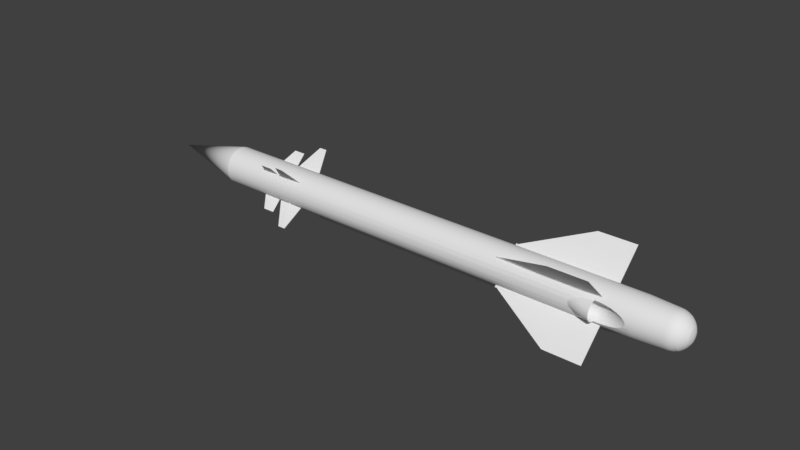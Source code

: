 # Source: kh-25mp.blend  (saved by Blender 2.79.0; exported with 4.5.12 LTS)
import bpy
from mathutils import Matrix  # noqa: F401  (used for matrix-valued properties, if any)

bpy.ops.wm.read_factory_settings(use_empty=True)
scene = bpy.context.scene
scene.name = 'Scene'

# ---- collections
col_collection_1 = bpy.data.collections.new('Collection 1'); scene.collection.children.link(col_collection_1)

# ---- materials (node trees are filled in below, after node groups)
mat_missile = bpy.data.materials.new('missile')
mat_missile.alpha_threshold = 0.0
mat_missile.use_transparent_shadow = False
mat_missile.roughness = 0.5
mat_missile.specular_intensity = 0.4263

# ---- node groups
ng_auto_smooth = bpy.data.node_groups.new('Auto Smooth', 'GeometryNodeTree')
_s = ng_auto_smooth.interface.new_socket(name='Geometry', in_out='OUTPUT', socket_type='NodeSocketGeometry')
_s = ng_auto_smooth.interface.new_socket(name='Geometry', in_out='INPUT', socket_type='NodeSocketGeometry')
_s = ng_auto_smooth.interface.new_socket(name='Angle', in_out='INPUT', socket_type='NodeSocketFloat')
_s.subtype = 'ANGLE'
_s.min_value = 0.0
_s.max_value = 3.142
ng_auto_smooth.is_modifier = True
_N = ng_auto_smooth.nodes; _L = ng_auto_smooth.links
n0 = _N.new('NodeGroupOutput'); n0.name = 'Group Output'; n0.location = (480, -100)
n1 = _N.new('NodeGroupInput'); n1.name = 'Group Input'; n1.location = (-420, -300)
n2 = _N.new('NodeGroupInput'); n2.name = 'Group Input.001'; n2.location = (-60, -100)
n3 = _N.new('GeometryNodeSetShadeSmooth'); n3.name = 'Set Shade Smooth'; n3.location = (120, -100)
n3.domain = 'EDGE'
n4 = _N.new('GeometryNodeSetShadeSmooth'); n4.name = 'Set Shade Smooth.001'; n4.location = (300, -100)
n5 = _N.new('GeometryNodeInputMeshEdgeAngle'); n5.name = 'Edge Angle'; n5.location = (-420, -220)
n6 = _N.new('GeometryNodeInputEdgeSmooth'); n6.name = 'Is Edge Smooth'; n6.location = (-60, -160)
n7 = _N.new('GeometryNodeInputShadeSmooth'); n7.name = 'Is Face Smooth'; n7.location = (-240, -340)
n8 = _N.new('FunctionNodeBooleanMath'); n8.name = 'Boolean Math'; n8.location = (-60, -220)
n9 = _N.new('FunctionNodeCompare'); n9.name = 'Compare'; n9.location = (-240, -180)
n9.operation = 'LESS_EQUAL'
_L.new(n5.outputs[0], n9.inputs[0])
_L.new(n4.outputs[0], n0.inputs[0])
_L.new(n1.outputs[1], n9.inputs[1])
_L.new(n9.outputs[0], n8.inputs[0])
_L.new(n7.outputs[0], n8.inputs[1])
_L.new(n2.outputs[0], n3.inputs[0])
_L.new(n6.outputs[0], n3.inputs[1])
_L.new(n3.outputs[0], n4.inputs[0])
_L.new(n8.outputs[0], n3.inputs[2])
n0.is_active_output = True

# ---- material node trees

# ---- world
world_world = bpy.data.worlds.new('World'); scene.world = world_world
world_world.color = (0.05088, 0.05088, 0.05088)
world_world.use_sun_shadow = False
world_world.sun_shadow_jitter_overblur = 0.0
world_world.cycles.sampling_method = 'MANUAL'

# ---- meshes
me_circle_002 = bpy.data.meshes.new('Circle.002')
me_circle_002.from_pydata([(1.676, 0.9991, -21.85), (1.442, 0.9659, -21.84), (1.201, 0.866, -21.84), (0.9938, 0.7071, -21.84), (0.8349, 0.5, -21.84), (0.735, 0.2588, -21.84), (0.7009, -8.793e-07, -21.84), (0.735, -0.2588, -21.84), (0.8349, -0.5, -21.84), (0.9938, -0.7071, -21.84), (1.201, -0.866, -21.84), (1.442, -0.9659, -21.84), (1.676, -0.9991, -21.85), (1.96, -0.9659, -21.84), (2.201, -0.866, -21.84), (2.408, -0.7071, -21.84), (2.567, -0.5, -21.84), (2.667, -0.2588, -21.84), (2.701, -1.42e-06, -21.84), (2.667, 0.2588, -21.84), (2.567, 0.5, -21.84), (2.408, 0.7071, -21.84), (2.201, 0.866, -21.84), (1.96, 0.9659, -21.84), (1.071, 0.3578, -20.23), (1.174, 0.4382, -20.21), (0.9922, 0.253, -20.24), (1.295, 0.4887, -20.19), (1.411, 0.5055, -20.17), (1.958, 2.371e-07, -24.85), (1.958, 2.348e-07, -19.48), (1.92, 0.382, -19.68), (1.92, 0.382, -24.6), (1.809, 0.7493, -23.8), (1.809, 0.7493, -20.31), (1.809, -0.7493, -23.8), (1.809, -0.7493, -20.31), (1.92, -0.382, -24.6), (1.92, -0.382, -19.68), (1.822, 0.7067, -23.97), (1.885, 0.4997, -24.45), (1.933, -0.2587, -24.75), (1.747, -0.8655, -23.35), (1.694, -0.9654, -22.62), (1.822, -0.7067, -20.17), (1.885, -0.4997, -19.8), (1.933, 0.2587, -19.56), (1.747, 0.8655, -20.66), (1.694, 0.9654, -21.23), (1.694, 0.9654, -22.62), (1.747, 0.8655, -23.35), (1.933, 0.2587, -24.75), (1.885, -0.4997, -24.45), (1.822, -0.7067, -23.97), (1.694, -0.9654, -21.23), (1.747, -0.8655, -20.66), (1.933, -0.2587, -19.56), (1.885, 0.4997, -19.8), (1.822, 0.7067, -20.17), (0.9425, 0.1309, -20.25), (0.9256, -7.789e-07, -20.25), (0.9425, -0.1309, -20.25), (0.9922, -0.253, -20.24), (1.071, -0.3578, -20.23), (1.174, -0.4382, -20.21), (1.295, -0.4887, -20.19), (1.411, -0.5055, -20.17), (1.552, -0.4887, -20.14), (1.672, -0.4382, -20.12), (1.775, -0.3578, -20.1), (1.854, -0.253, -20.08), (1.904, -0.1309, -20.07), (1.921, -1.044e-06, -20.07), (1.904, 0.1309, -20.07), (1.854, 0.253, -20.08), (1.775, 0.3578, -20.1), (1.672, 0.4382, -20.12), (1.552, 0.4887, -20.14), (1.86, -0.914, -21.23), (2.228, 0.707, -21.23), (2.069, -0.8197, -21.23), (2.409, 0.4999, -21.23), (2.228, -0.707, -21.23), (2.564, -9.915e-07, -21.23), (2.409, -0.4999, -21.23), (2.523, 0.2588, -21.23), (2.431, -0.4666, -21.23), (2.431, 0.4666, -21.23), (1.86, 0.914, -21.23), (2.523, -0.2588, -21.23), (2.069, 0.8197, -21.23), (2.223, -0.2587, -20.31), (1.876, -0.7067, -20.31), (2.089, 0.4998, -20.31), (2.149, 0.416, -20.31), (1.876, 0.7067, -20.31), (2.223, 0.2587, -20.31), (2.149, -0.416, -20.31), (2.089, -0.4998, -20.31), (2.275, -3.417e-07, -20.31), (2.237, -0.4998, -20.66), (2.365, -0.2587, -20.66), (2.282, 0.4355, -20.66), (2.237, 0.4998, -20.66), (2.365, 0.2587, -20.66), (2.282, -0.4355, -20.66), (2.414, -5.924e-07, -20.66), (2.034, -0.7068, -20.66), (1.926, 0.7765, -20.66), (2.034, 0.7068, -20.66), (1.926, -0.7765, -20.66), (-1.676, 0.9991, -21.85), (-1.442, 0.9659, -21.84), (-1.201, 0.866, -21.84), (-0.9938, 0.7071, -21.84), (-0.8349, 0.5, -21.84), (-0.735, 0.2588, -21.84), (-0.7009, -8.793e-07, -21.84), (-0.735, -0.2588, -21.84), (-0.8349, -0.5, -21.84), (-0.9938, -0.7071, -21.84), (-1.201, -0.866, -21.84), (-1.442, -0.9659, -21.84), (-1.676, -0.9991, -21.85), (-1.96, -0.9659, -21.84), (-2.201, -0.866, -21.84), (-2.408, -0.7071, -21.84), (-2.567, -0.5, -21.84), (-2.667, -0.2588, -21.84), (-2.701, -1.42e-06, -21.84), (-2.667, 0.2588, -21.84), (-2.567, 0.5, -21.84), (-2.408, 0.7071, -21.84), (-2.201, 0.866, -21.84), (-1.96, 0.9659, -21.84), (-1.071, 0.3578, -20.23), (-1.174, 0.4382, -20.21), (-0.9922, 0.253, -20.24), (-1.295, 0.4887, -20.19), (-1.411, 0.5055, -20.17), (-1.958, 2.371e-07, -24.85), (-1.958, 2.348e-07, -19.48), (-1.92, 0.382, -19.68), (-1.92, 0.382, -24.6), (-1.809, 0.7493, -23.8), (-1.809, 0.7493, -20.31), (-1.809, -0.7493, -23.8), (-1.809, -0.7493, -20.31), (-1.92, -0.382, -24.6), (-1.92, -0.382, -19.68), (-1.822, 0.7067, -23.97), (-1.885, 0.4997, -24.45), (-1.933, -0.2587, -24.75), (-1.747, -0.8655, -23.35), (-1.694, -0.9654, -22.62), (-1.822, -0.7067, -20.17), (-1.885, -0.4997, -19.8), (-1.933, 0.2587, -19.56), (-1.747, 0.8655, -20.66), (-1.694, 0.9654, -21.23), (-1.694, 0.9654, -22.62), (-1.747, 0.8655, -23.35), (-1.933, 0.2587, -24.75), (-1.885, -0.4997, -24.45), (-1.822, -0.7067, -23.97), (-1.694, -0.9654, -21.23), (-1.747, -0.8655, -20.66), (-1.933, -0.2587, -19.56), (-1.885, 0.4997, -19.8), (-1.822, 0.7067, -20.17), (-0.9425, 0.1309, -20.25), (-0.9256, -7.789e-07, -20.25), (-0.9425, -0.1309, -20.25), (-0.9922, -0.253, -20.24), (-1.071, -0.3578, -20.23), (-1.174, -0.4382, -20.21), (-1.295, -0.4887, -20.19), (-1.411, -0.5055, -20.17), (-1.552, -0.4887, -20.14), (-1.672, -0.4382, -20.12), (-1.775, -0.3578, -20.1), (-1.854, -0.253, -20.08), (-1.904, -0.1309, -20.07), (-1.921, -1.044e-06, -20.07), (-1.904, 0.1309, -20.07), (-1.854, 0.253, -20.08), (-1.775, 0.3578, -20.1), (-1.672, 0.4382, -20.12), (-1.552, 0.4887, -20.14), (-1.86, -0.914, -21.23), (-2.228, 0.707, -21.23), (-2.069, -0.8197, -21.23), (-2.409, 0.4999, -21.23), (-2.228, -0.707, -21.23), (-2.564, -9.915e-07, -21.23), (-2.409, -0.4999, -21.23), (-2.523, 0.2588, -21.23), (-2.431, -0.4666, -21.23), (-2.431, 0.4666, -21.23), (-1.86, 0.914, -21.23), (-2.523, -0.2588, -21.23), (-2.069, 0.8197, -21.23), (-2.223, -0.2587, -20.31), (-1.876, -0.7067, -20.31), (-2.089, 0.4998, -20.31), (-2.149, 0.416, -20.31), (-1.876, 0.7067, -20.31), (-2.223, 0.2587, -20.31), (-2.149, -0.416, -20.31), (-2.089, -0.4998, -20.31), (-2.275, -3.417e-07, -20.31), (-2.237, -0.4998, -20.66), (-2.365, -0.2587, -20.66), (-2.282, 0.4355, -20.66), (-2.237, 0.4998, -20.66), (-2.365, 0.2587, -20.66), (-2.282, -0.4355, -20.66), (-2.414, -5.924e-07, -20.66), (-2.034, -0.7068, -20.66), (-1.926, 0.7765, -20.66), (-2.034, 0.7068, -20.66), (-1.926, -0.7765, -20.66)], [], [(10, 42, 35, 9), (3, 33, 50, 2), (2, 50, 49, 1), (0, 1, 49), (11, 43, 42, 10), (12, 43, 11), (48, 47, 88), (23, 88, 90, 22), (22, 90, 79, 21), (21, 79, 81, 20), (19, 85, 83, 18), (57, 31, 94, 93), (20, 87, 85, 19), (18, 83, 89, 17), (54, 12, 13, 78), (14, 80, 78, 13), (15, 82, 80, 14), (16, 84, 82, 15), (45, 98, 97, 38), (17, 89, 86, 16), (53, 9, 35), (39, 33, 3), (4, 40, 39, 3), (9, 53, 52, 8), (5, 32, 40, 4), (8, 52, 37, 7), (41, 7, 37), (32, 5, 51), (6, 29, 51, 5), (7, 41, 29, 6), (16, 15, 69, 70), (9, 8, 62, 63), (0, 23, 77, 28), (2, 1, 27, 25), (17, 16, 70, 71), (10, 9, 63, 64), (3, 2, 25, 24), (18, 17, 71, 72), (11, 10, 64, 65), (4, 3, 24, 26), (19, 18, 72, 73), (12, 11, 65, 66), (5, 4, 26, 59), (20, 19, 73, 74), (13, 12, 66, 67), (6, 5, 59, 60), (21, 20, 74, 75), (14, 13, 67, 68), (7, 6, 60, 61), (22, 21, 75, 76), (15, 14, 68, 69), (8, 7, 61, 62), (23, 22, 76, 77), (1, 0, 28, 27), (27, 28, 77, 76, 75, 74, 73, 72, 71, 70, 69, 68, 67, 66, 65, 64, 63, 62, 61, 60, 59, 26, 24, 25), (90, 88, 47, 108), (81, 79, 109, 103), (81, 87, 20), (89, 83, 106, 101), (78, 80, 110, 55), (82, 84, 100, 107), (86, 89, 101, 105), (88, 23, 0, 48), (79, 90, 108, 109), (83, 85, 104, 106), (85, 87, 102, 104), (78, 55, 54), (80, 82, 107, 110), (86, 84, 16), (99, 96, 46, 30), (93, 95, 58, 57), (93, 94, 102, 103), (92, 98, 45, 44), (36, 92, 44), (95, 34, 58), (97, 91, 56, 38), (97, 98, 100, 105), (91, 99, 30, 56), (96, 94, 31, 46), (106, 104, 96, 99), (105, 100, 84, 86), (108, 47, 34), (55, 110, 36), (105, 101, 91, 97), (109, 108, 34, 95), (104, 102, 94, 96), (110, 107, 92, 36), (103, 102, 87, 81), (103, 109, 95, 93), (101, 106, 99, 91), (107, 100, 98, 92), (121, 120, 146, 153), (114, 113, 161, 144), (113, 112, 160, 161), (111, 160, 112), (122, 121, 153, 154), (123, 122, 154), (159, 199, 158), (134, 133, 201, 199), (133, 132, 190, 201), (132, 131, 192, 190), (130, 129, 194, 196), (168, 204, 205, 142), (131, 130, 196, 198), (129, 128, 200, 194), (165, 189, 124, 123), (125, 124, 189, 191), (126, 125, 191, 193), (127, 126, 193, 195), (156, 149, 208, 209), (128, 127, 197, 200), (164, 146, 120), (150, 114, 144), (115, 114, 150, 151), (120, 119, 163, 164), (116, 115, 151, 143), (119, 118, 148, 163), (152, 148, 118), (143, 162, 116), (117, 116, 162, 140), (118, 117, 140, 152), (127, 181, 180, 126), (120, 174, 173, 119), (111, 139, 188, 134), (113, 136, 138, 112), (128, 182, 181, 127), (121, 175, 174, 120), (114, 135, 136, 113), (129, 183, 182, 128), (122, 176, 175, 121), (115, 137, 135, 114), (130, 184, 183, 129), (123, 177, 176, 122), (116, 170, 137, 115), (131, 185, 184, 130), (124, 178, 177, 123), (117, 171, 170, 116), (132, 186, 185, 131), (125, 179, 178, 124), (118, 172, 171, 117), (133, 187, 186, 132), (126, 180, 179, 125), (119, 173, 172, 118), (134, 188, 187, 133), (112, 138, 139, 111), (138, 136, 135, 137, 170, 171, 172, 173, 174, 175, 176, 177, 178, 179, 180, 181, 182, 183, 184, 185, 186, 187, 188, 139), (201, 219, 158, 199), (192, 214, 220, 190), (192, 131, 198), (200, 212, 217, 194), (189, 166, 221, 191), (193, 218, 211, 195), (197, 216, 212, 200), (199, 159, 111, 134), (190, 220, 219, 201), (194, 217, 215, 196), (196, 215, 213, 198), (189, 165, 166), (191, 221, 218, 193), (197, 127, 195), (210, 141, 157, 207), (204, 168, 169, 206), (204, 214, 213, 205), (203, 155, 156, 209), (147, 155, 203), (206, 169, 145), (208, 149, 167, 202), (208, 216, 211, 209), (202, 167, 141, 210), (207, 157, 142, 205), (217, 210, 207, 215), (216, 197, 195, 211), (219, 145, 158), (166, 147, 221), (216, 208, 202, 212), (220, 206, 145, 219), (215, 207, 205, 213), (221, 147, 203, 218), (214, 192, 198, 213), (214, 204, 206, 220), (212, 202, 210, 217), (218, 203, 209, 211)])
me_circle_002.polygons.foreach_set('use_smooth', [True] * 182)
_uv = me_circle_002.uv_layers.new(name='UVMap')
_uv.uv.foreach_set('vector', [0.856, 0.8169, 0.9255, 0.817, 0.9465, 0.8277, 0.856, 0.8316, 0.856, 0.9621, 0.9465, 0.966, 0.9255, 0.9767, 0.856, 0.9767, 0.856, 0.9767, 0.9255, 0.9767, 0.892, 0.9859, 0.856, 0.986, 0.8563, 0.989, 0.856, 0.986, 0.892, 0.9859, 0.856, 0.8077, 0.892, 0.8077, 0.9255, 0.817, 0.856, 0.8169, 0.8563, 0.8046, 0.892, 0.8077, 0.856, 0.8077, 0.8236, 0.9867, 0.7973, 0.9775, 0.8236, 0.982, 0.8519, 0.9868, 0.8236, 0.982, 0.8236, 0.9732, 0.8519, 0.9775, 0.8519, 0.9775, 0.8236, 0.9732, 0.8236, 0.9628, 0.8519, 0.9628, 0.8519, 0.9628, 0.8236, 0.9628, 0.8236, 0.9436, 0.8519, 0.9436, 0.8519, 0.9213, 0.8236, 0.9213, 0.8236, 0.8973, 0.8519, 0.8973, 0.7573, 0.9436, 0.7519, 0.9327, 0.7807, 0.9358, 0.7807, 0.9436, 0.8519, 0.9436, 0.8236, 0.9405, 0.8236, 0.9213, 0.8519, 0.9213, 0.8519, 0.8973, 0.8236, 0.8973, 0.8236, 0.8733, 0.8519, 0.8733, 0.8236, 0.8078, 0.8522, 0.8047, 0.8519, 0.8078, 0.8236, 0.8126, 0.8519, 0.817, 0.8236, 0.8213, 0.8236, 0.8126, 0.8519, 0.8078, 0.8519, 0.8318, 0.8236, 0.8318, 0.8236, 0.8213, 0.8519, 0.817, 0.8519, 0.851, 0.8236, 0.851, 0.8236, 0.8318, 0.8519, 0.8318, 0.7573, 0.851, 0.7807, 0.851, 0.7807, 0.8587, 0.7519, 0.8619, 0.8519, 0.8733, 0.8236, 0.8733, 0.8236, 0.854, 0.8519, 0.851, 0.9542, 0.8316, 0.856, 0.8316, 0.9465, 0.8277, 0.9542, 0.962, 0.9465, 0.966, 0.856, 0.9621, 0.856, 0.943, 0.9763, 0.9429, 0.9542, 0.962, 0.856, 0.9621, 0.856, 0.8316, 0.9542, 0.8316, 0.9763, 0.8507, 0.856, 0.8507, 0.856, 0.9207, 0.9831, 0.9321, 0.9763, 0.9429, 0.856, 0.943, 0.856, 0.8507, 0.9763, 0.8507, 0.9831, 0.8616, 0.856, 0.8729, 0.9902, 0.873, 0.856, 0.8729, 0.9831, 0.8616, 0.9831, 0.9321, 0.856, 0.9207, 0.9902, 0.9207, 0.856, 0.8968, 0.9949, 0.8968, 0.9902, 0.9207, 0.856, 0.9207, 0.856, 0.8729, 0.9902, 0.873, 0.9949, 0.8968, 0.856, 0.8968, 0.7173, 0.9095, 0.7235, 0.9095, 0.7235, 0.9879, 0.7173, 0.9879, 0.6286, 0.9095, 0.6353, 0.9095, 0.6353, 0.9879, 0.6286, 0.9879, 0.6792, 0.9095, 0.6837, 0.9095, 0.6837, 0.9879, 0.6792, 0.9879, 0.667, 0.9095, 0.6753, 0.9095, 0.6753, 0.9879, 0.667, 0.9879, 0.713, 0.9095, 0.7173, 0.9095, 0.7173, 0.9879, 0.713, 0.9879, 0.6222, 0.9095, 0.6286, 0.9095, 0.6286, 0.9879, 0.6222, 0.9879, 0.6606, 0.9095, 0.667, 0.9095, 0.667, 0.9879, 0.6606, 0.9879, 0.7076, 0.9095, 0.713, 0.9095, 0.713, 0.9879, 0.7076, 0.9879, 0.6138, 0.9095, 0.6222, 0.9095, 0.6222, 0.9879, 0.6138, 0.9879, 0.6538, 0.9095, 0.6606, 0.9095, 0.6606, 0.9879, 0.6538, 0.9879, 0.7023, 0.9095, 0.7076, 0.9095, 0.7076, 0.9879, 0.7023, 0.9879, 0.6099, 0.9095, 0.6138, 0.9095, 0.6138, 0.9879, 0.6099, 0.9879, 0.6495, 0.9095, 0.6538, 0.9095, 0.6538, 0.9879, 0.6495, 0.9879, 0.698, 0.9095, 0.7023, 0.9095, 0.7023, 0.9879, 0.698, 0.9879, 0.7315, 0.9095, 0.736, 0.9095, 0.736, 0.9879, 0.7315, 0.9879, 0.6446, 0.9095, 0.6495, 0.9095, 0.6495, 0.9879, 0.6446, 0.9879, 0.6918, 0.9095, 0.698, 0.9095, 0.698, 0.9879, 0.6918, 0.9879, 0.727, 0.9095, 0.7315, 0.9095, 0.7315, 0.9879, 0.727, 0.9879, 0.6396, 0.9095, 0.6446, 0.9095, 0.6446, 0.9879, 0.6396, 0.9879, 0.6882, 0.9095, 0.6918, 0.9095, 0.6918, 0.9879, 0.6882, 0.9879, 0.7235, 0.9095, 0.727, 0.9095, 0.727, 0.9879, 0.7235, 0.9879, 0.6353, 0.9095, 0.6396, 0.9095, 0.6396, 0.9879, 0.6353, 0.9879, 0.6837, 0.9095, 0.6882, 0.9095, 0.6882, 0.9879, 0.6837, 0.9879, 0.6753, 0.9095, 0.6792, 0.9095, 0.6792, 0.9879, 0.6753, 0.9879, 0.6632, 0.7847, 0.665, 0.7974, 0.6651, 0.8133, 0.6632, 0.8274, 0.6595, 0.8401, 0.6544, 0.8504, 0.6481, 0.8577, 0.641, 0.8614, 0.6337, 0.8614, 0.6267, 0.8577, 0.6204, 0.8504, 0.6152, 0.8401, 0.6116, 0.8274, 0.6096, 0.8119, 0.6097, 0.7987, 0.6116, 0.7847, 0.6152, 0.772, 0.6204, 0.7617, 0.6267, 0.7544, 0.6337, 0.7506, 0.641, 0.7506, 0.6481, 0.7544, 0.6544, 0.7617, 0.6596, 0.772, 0.8236, 0.9732, 0.8236, 0.982, 0.7973, 0.9775, 0.7973, 0.9692, 0.8236, 0.9436, 0.8236, 0.9628, 0.7973, 0.9628, 0.7973, 0.9436, 0.8236, 0.9436, 0.8236, 0.9405, 0.8519, 0.9436, 0.8236, 0.8733, 0.8236, 0.8973, 0.7973, 0.8973, 0.7973, 0.8733, 0.8236, 0.8126, 0.8236, 0.8213, 0.7973, 0.8253, 0.7973, 0.8171, 0.8236, 0.8318, 0.8236, 0.851, 0.7973, 0.851, 0.7973, 0.8318, 0.8236, 0.854, 0.8236, 0.8733, 0.7973, 0.8733, 0.7973, 0.8569, 0.8236, 0.982, 0.8519, 0.9868, 0.8522, 0.9899, 0.8236, 0.9867, 0.8236, 0.9628, 0.8236, 0.9732, 0.7973, 0.9692, 0.7973, 0.9628, 0.8236, 0.8973, 0.8236, 0.9213, 0.7973, 0.9213, 0.7973, 0.8973, 0.8236, 0.9213, 0.8236, 0.9405, 0.7973, 0.9376, 0.7973, 0.9213, 0.8236, 0.8126, 0.7973, 0.8171, 0.8236, 0.8078, 0.8236, 0.8213, 0.8236, 0.8318, 0.7973, 0.8318, 0.7973, 0.8253, 0.8236, 0.854, 0.8236, 0.851, 0.8519, 0.851, 0.7807, 0.8973, 0.7807, 0.9213, 0.7464, 0.9213, 0.7426, 0.8973, 0.7807, 0.9436, 0.7807, 0.9628, 0.7746, 0.9628, 0.7573, 0.9436, 0.7807, 0.9436, 0.7807, 0.9358, 0.7973, 0.9376, 0.7973, 0.9436, 0.7807, 0.8318, 0.7807, 0.851, 0.7573, 0.851, 0.7746, 0.8318, 0.7807, 0.8279, 0.7807, 0.8318, 0.7746, 0.8318, 0.7807, 0.9628, 0.7807, 0.9667, 0.7746, 0.9628, 0.7807, 0.8587, 0.7807, 0.8733, 0.7464, 0.8733, 0.7519, 0.8619, 0.7807, 0.8587, 0.7807, 0.851, 0.7973, 0.851, 0.7973, 0.8569, 0.7807, 0.8733, 0.7807, 0.8973, 0.7426, 0.8973, 0.7464, 0.8733, 0.7807, 0.9213, 0.7807, 0.9358, 0.7519, 0.9327, 0.7464, 0.9213, 0.7973, 0.8973, 0.7973, 0.9213, 0.7807, 0.9213, 0.7807, 0.8973, 0.7973, 0.8569, 0.7973, 0.851, 0.8236, 0.851, 0.8236, 0.854, 0.7973, 0.9692, 0.7973, 0.9775, 0.7807, 0.9667, 0.7973, 0.8171, 0.7973, 0.8253, 0.7807, 0.8279, 0.7973, 0.8569, 0.7973, 0.8733, 0.7807, 0.8733, 0.7807, 0.8587, 0.7973, 0.9628, 0.7973, 0.9692, 0.7807, 0.9667, 0.7807, 0.9628, 0.7973, 0.9213, 0.7973, 0.9376, 0.7807, 0.9358, 0.7807, 0.9213, 0.7973, 0.8253, 0.7973, 0.8318, 0.7807, 0.8318, 0.7807, 0.8279, 0.7973, 0.9436, 0.7973, 0.9376, 0.8236, 0.9405, 0.8236, 0.9436, 0.7973, 0.9436, 0.7973, 0.9628, 0.7807, 0.9628, 0.7807, 0.9436, 0.7973, 0.8733, 0.7973, 0.8973, 0.7807, 0.8973, 0.7807, 0.8733, 0.7973, 0.8318, 0.7973, 0.851, 0.7807, 0.851, 0.7807, 0.8318, 0.8838, 0.5986, 0.8838, 0.6133, 0.7932, 0.6094, 0.8143, 0.5987, 0.8838, 0.7439, 0.8838, 0.7586, 0.8143, 0.7585, 0.7932, 0.7478, 0.8838, 0.7586, 0.8838, 0.7678, 0.8478, 0.7677, 0.8143, 0.7585, 0.8835, 0.7708, 0.8478, 0.7677, 0.8838, 0.7678, 0.8838, 0.5894, 0.8838, 0.5986, 0.8143, 0.5987, 0.8478, 0.5894, 0.8835, 0.5863, 0.8838, 0.5894, 0.8478, 0.5894, 0.9162, 0.7679, 0.9162, 0.7631, 0.9427, 0.7586, 0.8878, 0.7679, 0.8878, 0.7586, 0.9162, 0.7543, 0.9162, 0.7631, 0.8878, 0.7586, 0.8878, 0.7438, 0.9162, 0.7438, 0.9162, 0.7543, 0.8878, 0.7438, 0.8878, 0.7245, 0.9162, 0.7245, 0.9162, 0.7438, 0.8878, 0.702, 0.8878, 0.6779, 0.9162, 0.6779, 0.9162, 0.702, 0.983, 0.7245, 0.9594, 0.7245, 0.9594, 0.7167, 0.9883, 0.7135, 0.8878, 0.7245, 0.8878, 0.702, 0.9162, 0.702, 0.9162, 0.7214, 0.8878, 0.6779, 0.8878, 0.6538, 0.9162, 0.6538, 0.9162, 0.6779, 0.9162, 0.5879, 0.9162, 0.5927, 0.8878, 0.5878, 0.8874, 0.5848, 0.8878, 0.5972, 0.8878, 0.5878, 0.9162, 0.5927, 0.9162, 0.6015, 0.8878, 0.612, 0.8878, 0.5972, 0.9162, 0.6015, 0.9162, 0.612, 0.8878, 0.6313, 0.8878, 0.612, 0.9162, 0.612, 0.9162, 0.6313, 0.983, 0.6313, 0.9883, 0.6423, 0.9594, 0.6391, 0.9594, 0.6313, 0.8878, 0.6538, 0.8878, 0.6313, 0.9162, 0.6344, 0.9162, 0.6538, 0.7855, 0.6133, 0.7932, 0.6094, 0.8838, 0.6133, 0.7855, 0.7438, 0.8838, 0.7439, 0.7932, 0.7478, 0.8838, 0.7248, 0.8838, 0.7439, 0.7855, 0.7438, 0.7634, 0.7247, 0.8838, 0.6133, 0.8838, 0.6324, 0.7634, 0.6324, 0.7855, 0.6133, 0.8838, 0.7025, 0.8838, 0.7248, 0.7634, 0.7247, 0.7566, 0.7139, 0.8838, 0.6324, 0.8838, 0.6547, 0.7566, 0.6433, 0.7634, 0.6324, 0.7495, 0.6547, 0.7566, 0.6433, 0.8838, 0.6547, 0.7566, 0.7139, 0.7495, 0.7025, 0.8838, 0.7025, 0.8838, 0.6786, 0.8838, 0.7025, 0.7495, 0.7025, 0.7448, 0.6786, 0.8838, 0.6547, 0.8838, 0.6786, 0.7448, 0.6786, 0.7495, 0.6547, 0.6206, 0.6308, 0.6206, 0.7091, 0.6144, 0.7091, 0.6144, 0.6308, 0.7093, 0.6308, 0.7093, 0.7091, 0.7026, 0.7091, 0.7026, 0.6308, 0.6587, 0.6308, 0.6587, 0.7091, 0.6542, 0.7091, 0.6542, 0.6308, 0.6709, 0.6308, 0.6709, 0.7091, 0.6626, 0.7091, 0.6626, 0.6308, 0.6249, 0.6308, 0.6249, 0.7091, 0.6206, 0.7091, 0.6206, 0.6308, 0.7157, 0.6308, 0.7157, 0.7091, 0.7093, 0.7091, 0.7093, 0.6308, 0.6773, 0.6308, 0.6773, 0.7091, 0.6709, 0.7091, 0.6709, 0.6308, 0.6303, 0.6308, 0.6303, 0.7091, 0.6249, 0.7091, 0.6249, 0.6308, 0.7241, 0.6308, 0.7241, 0.7091, 0.7157, 0.7091, 0.7157, 0.6308, 0.6841, 0.6308, 0.6841, 0.7091, 0.6773, 0.7091, 0.6773, 0.6308, 0.6356, 0.6308, 0.6356, 0.7091, 0.6303, 0.7091, 0.6303, 0.6308, 0.728, 0.6308, 0.728, 0.7091, 0.7241, 0.7091, 0.7241, 0.6308, 0.6884, 0.6308, 0.6884, 0.7091, 0.6841, 0.7091, 0.6841, 0.6308, 0.6399, 0.6308, 0.6399, 0.7091, 0.6356, 0.7091, 0.6356, 0.6308, 0.6064, 0.6308, 0.6064, 0.7091, 0.6019, 0.7091, 0.6019, 0.6308, 0.6933, 0.6308, 0.6933, 0.7091, 0.6884, 0.7091, 0.6884, 0.6308, 0.6461, 0.6308, 0.6461, 0.7091, 0.6399, 0.7091, 0.6399, 0.6308, 0.6109, 0.6308, 0.6109, 0.7091, 0.6064, 0.7091, 0.6064, 0.6308, 0.6983, 0.6308, 0.6983, 0.7091, 0.6933, 0.7091, 0.6933, 0.6308, 0.6497, 0.6308, 0.6497, 0.7091, 0.6461, 0.7091, 0.6461, 0.6308, 0.6144, 0.6308, 0.6144, 0.7091, 0.6109, 0.7091, 0.6109, 0.6308, 0.7026, 0.6308, 0.7026, 0.7091, 0.6983, 0.7091, 0.6983, 0.6308, 0.6542, 0.6308, 0.6542, 0.7091, 0.6497, 0.7091, 0.6497, 0.6308, 0.6626, 0.6308, 0.6626, 0.7091, 0.6587, 0.7091, 0.6587, 0.6308, 0.747, 0.7938, 0.7451, 0.8079, 0.7414, 0.8205, 0.7363, 0.8309, 0.73, 0.8382, 0.7229, 0.8419, 0.7156, 0.8419, 0.7086, 0.8382, 0.7023, 0.8309, 0.6971, 0.8205, 0.6935, 0.8079, 0.6917, 0.7952, 0.6916, 0.7792, 0.6935, 0.7651, 0.6971, 0.7525, 0.7023, 0.7422, 0.7086, 0.7349, 0.7156, 0.7311, 0.7229, 0.7311, 0.73, 0.7349, 0.7363, 0.7422, 0.7414, 0.7525, 0.7451, 0.7651, 0.7471, 0.7806, 0.9162, 0.7543, 0.9427, 0.7503, 0.9427, 0.7586, 0.9162, 0.7631, 0.9162, 0.7245, 0.9427, 0.7245, 0.9427, 0.7438, 0.9162, 0.7438, 0.9162, 0.7245, 0.8878, 0.7245, 0.9162, 0.7214, 0.9162, 0.6538, 0.9427, 0.6538, 0.9427, 0.6779, 0.9162, 0.6779, 0.9162, 0.5927, 0.9427, 0.5972, 0.9427, 0.6055, 0.9162, 0.6015, 0.9162, 0.612, 0.9427, 0.612, 0.9427, 0.6313, 0.9162, 0.6313, 0.9162, 0.6344, 0.9427, 0.6373, 0.9427, 0.6538, 0.9162, 0.6538, 0.9162, 0.7631, 0.9162, 0.7679, 0.8874, 0.771, 0.8878, 0.7679, 0.9162, 0.7438, 0.9427, 0.7438, 0.9427, 0.7503, 0.9162, 0.7543, 0.9162, 0.6779, 0.9427, 0.6779, 0.9427, 0.702, 0.9162, 0.702, 0.9162, 0.702, 0.9427, 0.702, 0.9427, 0.7185, 0.9162, 0.7214, 0.9162, 0.5927, 0.9162, 0.5879, 0.9427, 0.5972, 0.9162, 0.6015, 0.9427, 0.6055, 0.9427, 0.612, 0.9162, 0.612, 0.9162, 0.6344, 0.8878, 0.6313, 0.9162, 0.6313, 0.9594, 0.6779, 0.9977, 0.6779, 0.994, 0.702, 0.9594, 0.702, 0.9594, 0.7245, 0.983, 0.7245, 0.9655, 0.7438, 0.9594, 0.7438, 0.9594, 0.7245, 0.9427, 0.7245, 0.9427, 0.7185, 0.9594, 0.7167, 0.9594, 0.612, 0.9655, 0.612, 0.983, 0.6313, 0.9594, 0.6313, 0.9594, 0.608, 0.9655, 0.612, 0.9594, 0.612, 0.9594, 0.7438, 0.9655, 0.7438, 0.9594, 0.7477, 0.9594, 0.6391, 0.9883, 0.6423, 0.994, 0.6538, 0.9594, 0.6538, 0.9594, 0.6391, 0.9427, 0.6373, 0.9427, 0.6313, 0.9594, 0.6313, 0.9594, 0.6538, 0.994, 0.6538, 0.9977, 0.6779, 0.9594, 0.6779, 0.9594, 0.702, 0.994, 0.702, 0.9883, 0.7135, 0.9594, 0.7167, 0.9427, 0.6779, 0.9594, 0.6779, 0.9594, 0.702, 0.9427, 0.702, 0.9427, 0.6373, 0.9162, 0.6344, 0.9162, 0.6313, 0.9427, 0.6313, 0.9427, 0.7503, 0.9594, 0.7477, 0.9427, 0.7586, 0.9427, 0.5972, 0.9594, 0.608, 0.9427, 0.6055, 0.9427, 0.6373, 0.9594, 0.6391, 0.9594, 0.6538, 0.9427, 0.6538, 0.9427, 0.7438, 0.9594, 0.7438, 0.9594, 0.7477, 0.9427, 0.7503, 0.9427, 0.702, 0.9594, 0.702, 0.9594, 0.7167, 0.9427, 0.7185, 0.9427, 0.6055, 0.9594, 0.608, 0.9594, 0.612, 0.9427, 0.612, 0.9427, 0.7245, 0.9162, 0.7245, 0.9162, 0.7214, 0.9427, 0.7185, 0.9427, 0.7245, 0.9594, 0.7245, 0.9594, 0.7438, 0.9427, 0.7438, 0.9427, 0.6538, 0.9594, 0.6538, 0.9594, 0.6779, 0.9427, 0.6779, 0.9427, 0.612, 0.9594, 0.612, 0.9594, 0.6313, 0.9427, 0.6313])
me_circle_002.materials.append(mat_missile)
me_circle_002.use_remesh_preserve_volume = False
me_circle_002.use_remesh_preserve_attributes = False
me_circle_002.use_mirror_vertex_groups = False
me_circle_002.update()
me_plane_006 = bpy.data.meshes.new('Plane.006')
me_plane_006.from_pydata([(-0.9663, -2.86, 3.758e-08), (-0.4223, -3.141, 1.771e-08), (-0.9663, -2.679, -0.004572), (-0.4223, -2.538, -0.004572), (-0.4645, 4.79, -0.01021), (-0.7257, -3.452, -0.00236), (-0.4115, -3.613, -0.004572), (-0.7257, -3.185, -0.00236), (-0.4115, -3.185, -0.004572), (-0.4139, 4.79, -0.01021), (-0.4645, 2.548, -0.002741), (-0.4074, 2.548, -0.002741), (-0.4223, -2.942, -0.004572), (-0.9663, -2.733, -0.004572), (-1.204, 3.96, 3.564e-08), (-0.4642, 2.591, -3.723e-08), (-0.9663, -2.679, 0.004572), (-0.4223, -2.538, 0.004572), (-0.4645, 4.79, 0.01021), (-0.7257, -3.452, 0.00236), (-0.4115, -3.613, 0.004572), (-0.7257, -3.185, 0.00236), (-0.4115, -3.185, 0.004572), (-0.4139, 4.79, 0.01021), (-0.4645, 2.548, 0.002741), (-0.4074, 2.548, 0.002741), (-0.4223, -2.942, 0.004572), (-0.9663, -2.733, 0.004572), (-1.204, 4.788, 3.564e-08), (-0.4642, 4.788, -0.004572), (-0.4642, 3.417, -0.004572), (-1.012, 4.788, -0.004572), (-1.012, 3.989, -0.004572), (-0.4139, 2.738, -0.01021), (-0.4645, 2.738, 0.01021), (-0.4645, 2.738, -0.01021), (-0.4642, 4.788, 0.004572), (-0.4642, 3.417, 0.004572), (-1.012, 4.788, 0.004572), (-1.012, 3.989, 0.004572), (-0.4139, 2.738, 0.01021), (-0.4645, 2.643, -0.008609), (-0.4645, 2.643, 0.008609), (-0.4074, 2.643, -0.008609), (-0.4074, 2.643, 0.008609), (-0.4106, -2.829, -8.467e-09), (-0.4306, -2.829, -9.342e-09), (-0.4106, -2.835, 0.02157), (-0.4306, -2.835, 0.02157), (-0.4106, -2.851, 0.03736), (-0.4306, -2.851, 0.03736), (-0.4106, -2.872, 0.04314), (-0.4306, -2.872, 0.04314), (-0.4106, -2.894, 0.03736), (-0.4306, -2.894, 0.03736), (-0.4106, -2.91, 0.02157), (-0.4306, -2.91, 0.02157), (-0.4106, -2.915, -1.952e-09), (-0.4306, -2.915, -2.827e-09), (-0.4106, -2.91, -0.02157), (-0.4306, -2.91, -0.02157), (-0.4106, -2.894, -0.03736), (-0.4306, -2.894, -0.03736), (-0.4106, -2.872, -0.04314), (-0.4306, -2.872, -0.04314), (-0.4106, -2.851, -0.03736), (-0.4306, -2.851, -0.03736), (-0.4106, -2.835, -0.02157), (-0.4306, -2.835, -0.02157), (1.669e-07, -2.86, 0.9663), (3.359e-08, -3.141, 0.4223), (-0.004572, -2.679, 0.9663), (-0.004572, -2.538, 0.4223), (-0.01021, 4.79, 0.4645), (-0.00236, -3.452, 0.7257), (-0.004572, -3.613, 0.4115), (-0.00236, -3.185, 0.7257), (-0.004572, -3.185, 0.4115), (-0.01021, 4.79, 0.4139), (-0.002741, 2.548, 0.4645), (-0.002741, 2.548, 0.4074), (-0.004572, -2.942, 0.4223), (-0.004572, -2.733, 0.9663), (2.147e-07, 3.96, 1.204), (-1.262e-08, 2.591, 0.4642), (0.004573, -2.679, 0.9663), (0.004572, -2.538, 0.4223), (0.01021, 4.79, 0.4645), (0.00236, -3.452, 0.7257), (0.004572, -3.613, 0.4115), (0.00236, -3.185, 0.7257), (0.004572, -3.185, 0.4115), (0.01021, 4.79, 0.4139), (0.002741, 2.548, 0.4645), (0.002741, 2.548, 0.4074), (0.004572, -2.942, 0.4223), (0.004573, -2.733, 0.9663), (2.147e-07, 4.788, 1.204), (-0.004572, 4.788, 0.4642), (-0.004572, 3.417, 0.4642), (-0.004572, 4.788, 1.012), (-0.004572, 3.989, 1.012), (-0.01021, 2.738, 0.4139), (0.01021, 2.738, 0.4645), (-0.01021, 2.738, 0.4645), (0.004572, 4.788, 0.4642), (0.004572, 3.417, 0.4642), (0.004572, 4.788, 1.012), (0.004572, 3.989, 1.012), (0.01021, 2.738, 0.4139), (-0.008609, 2.643, 0.4645), (0.008609, 2.643, 0.4645), (-0.008609, 2.643, 0.4074), (0.008609, 2.643, 0.4074), (4.971e-09, -2.829, 0.4106), (8.271e-09, -2.829, 0.4306), (0.02157, -2.835, 0.4106), (0.02157, -2.835, 0.4306), (0.03736, -2.851, 0.4106), (0.03736, -2.851, 0.4306), (0.04314, -2.872, 0.4106), (0.04314, -2.872, 0.4306), (0.03736, -2.894, 0.4106), (0.03736, -2.894, 0.4306), (0.02157, -2.91, 0.4106), (0.02157, -2.91, 0.4306), (1.149e-08, -2.915, 0.4106), (1.479e-08, -2.915, 0.4306), (-0.02157, -2.91, 0.4106), (-0.02157, -2.91, 0.4306), (-0.03736, -2.894, 0.4106), (-0.03736, -2.894, 0.4306), (-0.04314, -2.872, 0.4106), (-0.04314, -2.872, 0.4306), (-0.03736, -2.851, 0.4106), (-0.03736, -2.851, 0.4306), (-0.02157, -2.835, 0.4106), (-0.02157, -2.835, 0.4306), (7.761e-08, -2.86, -0.9663), (3.263e-08, -3.141, -0.4223), (0.004572, -2.679, -0.9663), (0.004572, -2.538, -0.4223), (0.01021, 4.79, -0.4645), (0.00236, -3.452, -0.7257), (0.004572, -3.613, -0.4115), (0.00236, -3.185, -0.7257), (0.004572, -3.185, -0.4115), (0.01021, 4.79, -0.4139), (0.002741, 2.548, -0.4645), (0.002741, 2.548, -0.4074), (0.004572, -2.942, -0.4223), (0.004572, -2.733, -0.9663), (1.079e-07, 3.96, -1.204), (9.256e-08, 2.591, -0.4642), (-0.004572, -2.679, -0.9663), (-0.004572, -2.538, -0.4223), (-0.01021, 4.79, -0.4645), (-0.00236, -3.452, -0.7257), (-0.004572, -3.613, -0.4115), (-0.00236, -3.185, -0.7257), (-0.004572, -3.185, -0.4115), (-0.01021, 4.79, -0.4139), (-0.002741, 2.548, -0.4645), (-0.002741, 2.548, -0.4074), (-0.004572, -2.942, -0.4223), (-0.004572, -2.733, -0.9663), (1.079e-07, 4.788, -1.204), (0.004572, 4.788, -0.4642), (0.004572, 3.417, -0.4642), (0.004572, 4.788, -1.012), (0.004573, 3.989, -1.012), (0.01021, 2.738, -0.4139), (-0.01021, 2.738, -0.4645), (0.01021, 2.738, -0.4645), (-0.004572, 4.788, -0.4642), (-0.004572, 3.417, -0.4642), (-0.004572, 4.788, -1.012), (-0.004572, 3.989, -1.012), (-0.01021, 2.738, -0.4139), (0.00861, 2.643, -0.4645), (-0.008609, 2.643, -0.4645), (0.00861, 2.643, -0.4074), (-0.008609, 2.643, -0.4074), (5.741e-08, -2.829, -0.4106), (6.068e-08, -2.829, -0.4306), (-0.02157, -2.835, -0.4106), (-0.02157, -2.835, -0.4306), (-0.03736, -2.851, -0.4106), (-0.03736, -2.851, -0.4306), (-0.04314, -2.872, -0.4106), (-0.04314, -2.872, -0.4306), (-0.03736, -2.894, -0.4106), (-0.03736, -2.894, -0.4306), (-0.02157, -2.91, -0.4106), (-0.02157, -2.91, -0.4306), (5.09e-08, -2.915, -0.4106), (5.416e-08, -2.915, -0.4306), (0.02157, -2.91, -0.4106), (0.02157, -2.91, -0.4306), (0.03736, -2.894, -0.4106), (0.03736, -2.894, -0.4306), (0.04314, -2.872, -0.4106), (0.04314, -2.872, -0.4306), (0.03736, -2.851, -0.4106), (0.03736, -2.851, -0.4306), (0.02157, -2.835, -0.4106), (0.02157, -2.835, -0.4306), (0.9663, -2.86, 3.514e-07), (0.4223, -3.141, 1.93e-07), (0.9663, -2.679, 0.004573), (0.4223, -2.538, 0.004573), (0.4645, 4.79, 0.01021), (0.7257, -3.452, 0.00236), (0.4115, -3.613, 0.004573), (0.7257, -3.185, 0.00236), (0.4115, -3.185, 0.004573), (0.4139, 4.79, 0.01021), (0.4645, 2.548, 0.002742), (0.4074, 2.548, 0.002742), (0.4223, -2.942, 0.004573), (0.9663, -2.733, 0.004573), (1.204, 3.96, 4.314e-07), (0.4642, 2.591, 2.616e-07), (0.9663, -2.679, -0.004572), (0.4223, -2.538, -0.004572), (0.4645, 4.79, -0.01021), (0.7257, -3.452, -0.00236), (0.4115, -3.613, -0.004572), (0.7257, -3.185, -0.00236), (0.4115, -3.185, -0.004572), (0.4139, 4.79, -0.01021), (0.4645, 2.548, -0.002741), (0.4074, 2.548, -0.002741), (0.4223, -2.942, -0.004572), (0.9663, -2.733, -0.004572), (1.204, 4.788, 4.314e-07), (0.4642, 4.788, 0.004573), (0.4642, 3.417, 0.004573), (1.012, 4.788, 0.004573), (1.012, 3.989, 0.004573), (0.4139, 2.738, 0.01021), (0.4645, 2.738, -0.01021), (0.4645, 2.738, 0.01021), (0.4642, 4.788, -0.004572), (0.4642, 3.417, -0.004572), (1.012, 4.788, -0.004572), (1.012, 3.989, -0.004572), (0.4139, 2.738, -0.01021), (0.4645, 2.643, 0.00861), (0.4645, 2.643, -0.008609), (0.4074, 2.643, 0.00861), (0.4074, 2.643, -0.008609), (0.4106, -2.829, 2.153e-07), (0.4306, -2.829, 2.227e-07), (0.4106, -2.835, -0.02157), (0.4306, -2.835, -0.02157), (0.4106, -2.851, -0.03736), (0.4306, -2.851, -0.03736), (0.4106, -2.872, -0.04314), (0.4306, -2.872, -0.04314), (0.4106, -2.894, -0.03736), (0.4306, -2.894, -0.03736), (0.4106, -2.91, -0.02157), (0.4306, -2.91, -0.02157), (0.4106, -2.915, 2.088e-07), (0.4306, -2.915, 2.162e-07), (0.4106, -2.91, 0.02157), (0.4306, -2.91, 0.02157), (0.4106, -2.894, 0.03736), (0.4306, -2.894, 0.03736), (0.4106, -2.872, 0.04314), (0.4306, -2.872, 0.04314), (0.4106, -2.851, 0.03736), (0.4306, -2.851, 0.03736), (0.4106, -2.835, 0.02157), (0.4306, -2.835, 0.02157)], [], [(0, 13, 12, 1), (5, 7, 8, 6), (41, 43, 11, 10), (13, 2, 3, 12), (0, 1, 26, 27), (19, 20, 22, 21), (42, 24, 25, 44), (27, 26, 17, 16), (31, 29, 30, 32), (5, 6, 20, 19), (3, 2, 16, 17), (8, 7, 21, 22), (28, 38, 31), (2, 13, 27, 16), (9, 4, 18, 23), (13, 0, 27), (10, 11, 25, 24), (7, 5, 19, 21), (14, 28, 31, 32, 30, 15), (38, 39, 37, 36), (14, 15, 37, 39, 38, 28), (41, 42, 34, 35), (29, 31, 38, 36), (35, 34, 18, 4), (18, 34, 40, 23), (4, 9, 33, 35), (10, 24, 42, 41), (34, 42, 44, 40), (35, 33, 43, 41), (45, 46, 48, 47), (47, 48, 50, 49), (49, 50, 52, 51), (51, 52, 54, 53), (53, 54, 56, 55), (55, 56, 58, 57), (57, 58, 60, 59), (59, 60, 62, 61), (61, 62, 64, 63), (63, 64, 66, 65), (48, 46, 68, 66, 64, 62, 60, 58, 56, 54, 52, 50), (65, 66, 68, 67), (67, 68, 46, 45), (69, 82, 81, 70), (74, 76, 77, 75), (110, 112, 80, 79), (82, 71, 72, 81), (69, 70, 95, 96), (88, 89, 91, 90), (111, 93, 94, 113), (96, 95, 86, 85), (100, 98, 99, 101), (74, 75, 89, 88), (72, 71, 85, 86), (77, 76, 90, 91), (97, 107, 100), (71, 82, 96, 85), (78, 73, 87, 92), (82, 69, 96), (79, 80, 94, 93), (76, 74, 88, 90), (83, 97, 100, 101, 99, 84), (107, 108, 106, 105), (83, 84, 106, 108, 107, 97), (110, 111, 103, 104), (98, 100, 107, 105), (104, 103, 87, 73), (87, 103, 109, 92), (73, 78, 102, 104), (79, 93, 111, 110), (103, 111, 113, 109), (104, 102, 112, 110), (114, 115, 117, 116), (116, 117, 119, 118), (118, 119, 121, 120), (120, 121, 123, 122), (122, 123, 125, 124), (124, 125, 127, 126), (126, 127, 129, 128), (128, 129, 131, 130), (130, 131, 133, 132), (132, 133, 135, 134), (117, 115, 137, 135, 133, 131, 129, 127, 125, 123, 121, 119), (134, 135, 137, 136), (136, 137, 115, 114), (138, 151, 150, 139), (143, 145, 146, 144), (179, 181, 149, 148), (151, 140, 141, 150), (138, 139, 164, 165), (157, 158, 160, 159), (180, 162, 163, 182), (165, 164, 155, 154), (169, 167, 168, 170), (143, 144, 158, 157), (141, 140, 154, 155), (146, 145, 159, 160), (166, 176, 169), (140, 151, 165, 154), (147, 142, 156, 161), (151, 138, 165), (148, 149, 163, 162), (145, 143, 157, 159), (152, 166, 169, 170, 168, 153), (176, 177, 175, 174), (152, 153, 175, 177, 176, 166), (179, 180, 172, 173), (167, 169, 176, 174), (173, 172, 156, 142), (156, 172, 178, 161), (142, 147, 171, 173), (148, 162, 180, 179), (172, 180, 182, 178), (173, 171, 181, 179), (183, 184, 186, 185), (185, 186, 188, 187), (187, 188, 190, 189), (189, 190, 192, 191), (191, 192, 194, 193), (193, 194, 196, 195), (195, 196, 198, 197), (197, 198, 200, 199), (199, 200, 202, 201), (201, 202, 204, 203), (186, 184, 206, 204, 202, 200, 198, 196, 194, 192, 190, 188), (203, 204, 206, 205), (205, 206, 184, 183), (207, 220, 219, 208), (212, 214, 215, 213), (248, 250, 218, 217), (220, 209, 210, 219), (207, 208, 233, 234), (226, 227, 229, 228), (249, 231, 232, 251), (234, 233, 224, 223), (238, 236, 237, 239), (212, 213, 227, 226), (210, 209, 223, 224), (215, 214, 228, 229), (235, 245, 238), (209, 220, 234, 223), (216, 211, 225, 230), (220, 207, 234), (217, 218, 232, 231), (214, 212, 226, 228), (221, 235, 238, 239, 237, 222), (245, 246, 244, 243), (221, 222, 244, 246, 245, 235), (248, 249, 241, 242), (236, 238, 245, 243), (242, 241, 225, 211), (225, 241, 247, 230), (211, 216, 240, 242), (217, 231, 249, 248), (241, 249, 251, 247), (242, 240, 250, 248), (252, 253, 255, 254), (254, 255, 257, 256), (256, 257, 259, 258), (258, 259, 261, 260), (260, 261, 263, 262), (262, 263, 265, 264), (264, 265, 267, 266), (266, 267, 269, 268), (268, 269, 271, 270), (270, 271, 273, 272), (255, 253, 275, 273, 271, 269, 267, 265, 263, 261, 259, 257), (272, 273, 275, 274), (274, 275, 253, 252)])
_uv = me_plane_006.uv_layers.new(name='UVMap')
_uv.uv.foreach_set('vector', [0.4608, 0.986, 0.4405, 0.986, 0.474, 0.8113, 0.5059, 0.8113, 0.3673, 0.9888, 0.306, 0.9888, 0.306, 0.8446, 0.4043, 0.8446, 0.53, 0.5798, 0.53, 0.5517, 0.5534, 0.5517, 0.5534, 0.5798, 0.4405, 0.986, 0.4317, 0.986, 0.4092, 0.8112, 0.474, 0.8113, 0.4288, 0.791, 0.3836, 0.6161, 0.4156, 0.6161, 0.4491, 0.791, 0.3076, 0.8297, 0.2705, 0.6852, 0.369, 0.6852, 0.369, 0.8297, 0.02664, 0.5418, 0.003352, 0.5418, 0.003352, 0.5138, 0.02664, 0.5138, 0.4491, 0.791, 0.4156, 0.6161, 0.4805, 0.6161, 0.4579, 0.791, 0.003433, 0.7427, 0.003433, 0.6017, 0.18, 0.6017, 0.1063, 0.7427, 0.3673, 0.9888, 0.4043, 0.8446, 0.4062, 0.8465, 0.3686, 0.9901, 0.4092, 0.8112, 0.4317, 0.986, 0.4302, 0.9868, 0.4077, 0.812, 0.306, 0.8446, 0.306, 0.9888, 0.3047, 0.9888, 0.3039, 0.8446, 0.2881, 0.9949, 0.2881, 0.9453, 0.2892, 0.9453, 0.4317, 0.986, 0.4405, 0.986, 0.4405, 0.9889, 0.4317, 0.9889, 0.6453, 0.573, 0.6284, 0.573, 0.6284, 0.5594, 0.6453, 0.5594, 0.4405, 0.986, 0.4608, 0.986, 0.4406, 0.9889, 0.5534, 0.5798, 0.5534, 0.5517, 0.5547, 0.5517, 0.5547, 0.5798, 0.306, 0.9888, 0.3673, 0.9888, 0.3673, 0.991, 0.306, 0.991, 0.1101, 0.7923, 0.003434, 0.7924, 0.003433, 0.7427, 0.1063, 0.7427, 0.18, 0.6017, 0.2864, 0.6017, 0.2881, 0.9453, 0.1852, 0.9452, 0.1115, 0.8043, 0.2881, 0.8042, 0.1814, 0.9949, 0.005173, 0.8043, 0.1115, 0.8043, 0.1852, 0.9452, 0.2881, 0.9453, 0.2881, 0.9949, 0.5926, 0.5731, 0.5926, 0.5616, 0.6243, 0.5605, 0.6243, 0.5742, 0.2893, 0.8042, 0.2893, 0.9453, 0.2881, 0.9453, 0.2881, 0.8042, 0.5592, 0.5421, 0.5592, 0.527, 0.9915, 0.527, 0.9914, 0.5421, 0.5526, 0.5418, 0.04988, 0.5418, 0.04988, 0.517, 0.5526, 0.517, 0.001724, 0.5798, 0.001724, 0.5549, 0.5066, 0.5549, 0.5066, 0.5798, 0.561, 0.5692, 0.561, 0.5655, 0.5926, 0.5616, 0.5926, 0.5731, 0.04988, 0.5418, 0.02664, 0.5418, 0.02664, 0.5138, 0.04988, 0.517, 0.5066, 0.5798, 0.5066, 0.5549, 0.53, 0.5517, 0.53, 0.5798, 0.6653, 0.5527, 0.6653, 0.5717, 0.6547, 0.5717, 0.6547, 0.5527, 0.782, 0.5527, 0.782, 0.5717, 0.7714, 0.5717, 0.7714, 0.5527, 0.7714, 0.5527, 0.7714, 0.5717, 0.7608, 0.5717, 0.7608, 0.5527, 0.7608, 0.5527, 0.7608, 0.5717, 0.7502, 0.5717, 0.7502, 0.5527, 0.7502, 0.5527, 0.7502, 0.5717, 0.7396, 0.5717, 0.7396, 0.5527, 0.7396, 0.5527, 0.7396, 0.5717, 0.729, 0.5717, 0.729, 0.5527, 0.729, 0.5527, 0.729, 0.5717, 0.7184, 0.5717, 0.7184, 0.5527, 0.7184, 0.5527, 0.7184, 0.5717, 0.7077, 0.5717, 0.7077, 0.5527, 0.7077, 0.5527, 0.7077, 0.5717, 0.6971, 0.5717, 0.6971, 0.5527, 0.6971, 0.5527, 0.6971, 0.5717, 0.6865, 0.5717, 0.6865, 0.5527, 0.1825, 0.7836, 0.1773, 0.7656, 0.1773, 0.745, 0.1825, 0.727, 0.1915, 0.7167, 0.2018, 0.7167, 0.2108, 0.727, 0.2159, 0.745, 0.2159, 0.7656, 0.2108, 0.7836, 0.2018, 0.7939, 0.1915, 0.7939, 0.6865, 0.5527, 0.6865, 0.5717, 0.6759, 0.5717, 0.6759, 0.5527, 0.6759, 0.5527, 0.6759, 0.5717, 0.6653, 0.5717, 0.6653, 0.5527, 0.4608, 0.986, 0.4405, 0.986, 0.474, 0.8113, 0.5059, 0.8113, 0.3673, 0.9888, 0.306, 0.9888, 0.306, 0.8446, 0.4043, 0.8446, 0.53, 0.5798, 0.53, 0.5517, 0.5534, 0.5517, 0.5534, 0.5798, 0.4405, 0.986, 0.4317, 0.986, 0.4092, 0.8112, 0.474, 0.8113, 0.4288, 0.791, 0.3836, 0.6161, 0.4156, 0.6161, 0.4491, 0.791, 0.3076, 0.8297, 0.2705, 0.6852, 0.369, 0.6852, 0.369, 0.8297, 0.02664, 0.5418, 0.003352, 0.5418, 0.003352, 0.5138, 0.02664, 0.5138, 0.4491, 0.791, 0.4156, 0.6161, 0.4805, 0.6161, 0.4579, 0.791, 0.003433, 0.7427, 0.003433, 0.6017, 0.18, 0.6017, 0.1063, 0.7427, 0.3673, 0.9888, 0.4043, 0.8446, 0.4062, 0.8465, 0.3686, 0.9901, 0.4092, 0.8112, 0.4317, 0.986, 0.4302, 0.9868, 0.4077, 0.812, 0.306, 0.8446, 0.306, 0.9888, 0.3047, 0.9888, 0.3039, 0.8446, 0.2881, 0.9949, 0.2881, 0.9453, 0.2892, 0.9453, 0.4317, 0.986, 0.4405, 0.986, 0.4405, 0.9889, 0.4317, 0.9889, 0.6453, 0.573, 0.6284, 0.573, 0.6284, 0.5594, 0.6453, 0.5594, 0.4405, 0.986, 0.4608, 0.986, 0.4406, 0.9889, 0.5534, 0.5798, 0.5534, 0.5517, 0.5547, 0.5517, 0.5547, 0.5798, 0.306, 0.9888, 0.3673, 0.9888, 0.3673, 0.991, 0.306, 0.991, 0.1101, 0.7923, 0.003434, 0.7924, 0.003433, 0.7427, 0.1063, 0.7427, 0.18, 0.6017, 0.2864, 0.6017, 0.2881, 0.9453, 0.1852, 0.9452, 0.1115, 0.8043, 0.2881, 0.8042, 0.1814, 0.9949, 0.005173, 0.8043, 0.1115, 0.8043, 0.1852, 0.9452, 0.2881, 0.9453, 0.2881, 0.9949, 0.5926, 0.5731, 0.5926, 0.5616, 0.6243, 0.5605, 0.6243, 0.5742, 0.2893, 0.8042, 0.2893, 0.9453, 0.2881, 0.9453, 0.2881, 0.8042, 0.5592, 0.5421, 0.5592, 0.527, 0.9915, 0.527, 0.9914, 0.5421, 0.5526, 0.5418, 0.04988, 0.5418, 0.04988, 0.517, 0.5526, 0.517, 0.001724, 0.5798, 0.001724, 0.5549, 0.5066, 0.5549, 0.5066, 0.5798, 0.561, 0.5692, 0.561, 0.5655, 0.5926, 0.5616, 0.5926, 0.5731, 0.04988, 0.5418, 0.02664, 0.5418, 0.02664, 0.5138, 0.04988, 0.517, 0.5066, 0.5798, 0.5066, 0.5549, 0.53, 0.5517, 0.53, 0.5798, 0.6653, 0.5527, 0.6653, 0.5717, 0.6547, 0.5717, 0.6547, 0.5527, 0.782, 0.5527, 0.782, 0.5717, 0.7714, 0.5717, 0.7714, 0.5527, 0.7714, 0.5527, 0.7714, 0.5717, 0.7608, 0.5717, 0.7608, 0.5527, 0.7608, 0.5527, 0.7608, 0.5717, 0.7502, 0.5717, 0.7502, 0.5527, 0.7502, 0.5527, 0.7502, 0.5717, 0.7396, 0.5717, 0.7396, 0.5527, 0.7396, 0.5527, 0.7396, 0.5717, 0.729, 0.5717, 0.729, 0.5527, 0.729, 0.5527, 0.729, 0.5717, 0.7184, 0.5717, 0.7184, 0.5527, 0.7184, 0.5527, 0.7184, 0.5717, 0.7077, 0.5717, 0.7077, 0.5527, 0.7077, 0.5527, 0.7077, 0.5717, 0.6971, 0.5717, 0.6971, 0.5527, 0.6971, 0.5527, 0.6971, 0.5717, 0.6865, 0.5717, 0.6865, 0.5527, 0.1825, 0.7836, 0.1773, 0.7656, 0.1773, 0.745, 0.1825, 0.727, 0.1915, 0.7167, 0.2018, 0.7167, 0.2108, 0.727, 0.2159, 0.745, 0.2159, 0.7656, 0.2108, 0.7836, 0.2018, 0.7939, 0.1915, 0.7939, 0.6865, 0.5527, 0.6865, 0.5717, 0.6759, 0.5717, 0.6759, 0.5527, 0.6759, 0.5527, 0.6759, 0.5717, 0.6653, 0.5717, 0.6653, 0.5527, 0.4608, 0.986, 0.4405, 0.986, 0.474, 0.8113, 0.5059, 0.8113, 0.3673, 0.9888, 0.306, 0.9888, 0.306, 0.8446, 0.4043, 0.8446, 0.53, 0.5798, 0.53, 0.5517, 0.5534, 0.5517, 0.5534, 0.5798, 0.4405, 0.986, 0.4317, 0.986, 0.4092, 0.8112, 0.474, 0.8113, 0.4288, 0.791, 0.3836, 0.6161, 0.4156, 0.6161, 0.4491, 0.791, 0.3076, 0.8297, 0.2705, 0.6852, 0.369, 0.6852, 0.369, 0.8297, 0.02664, 0.5418, 0.003352, 0.5418, 0.003352, 0.5138, 0.02664, 0.5138, 0.4491, 0.791, 0.4156, 0.6161, 0.4805, 0.6161, 0.4579, 0.791, 0.003433, 0.7427, 0.003433, 0.6017, 0.18, 0.6017, 0.1063, 0.7427, 0.3673, 0.9888, 0.4043, 0.8446, 0.4062, 0.8465, 0.3686, 0.9901, 0.4092, 0.8112, 0.4317, 0.986, 0.4302, 0.9868, 0.4077, 0.812, 0.306, 0.8446, 0.306, 0.9888, 0.3047, 0.9888, 0.3039, 0.8446, 0.2881, 0.9949, 0.2881, 0.9453, 0.2892, 0.9453, 0.4317, 0.986, 0.4405, 0.986, 0.4405, 0.9889, 0.4317, 0.9889, 0.6453, 0.573, 0.6284, 0.573, 0.6284, 0.5594, 0.6453, 0.5594, 0.4405, 0.986, 0.4608, 0.986, 0.4406, 0.9889, 0.5534, 0.5798, 0.5534, 0.5517, 0.5547, 0.5517, 0.5547, 0.5798, 0.306, 0.9888, 0.3673, 0.9888, 0.3673, 0.991, 0.306, 0.991, 0.1101, 0.7923, 0.003434, 0.7924, 0.003433, 0.7427, 0.1063, 0.7427, 0.18, 0.6017, 0.2864, 0.6017, 0.2881, 0.9453, 0.1852, 0.9452, 0.1115, 0.8043, 0.2881, 0.8042, 0.1814, 0.9949, 0.005173, 0.8043, 0.1115, 0.8043, 0.1852, 0.9452, 0.2881, 0.9453, 0.2881, 0.9949, 0.5926, 0.5731, 0.5926, 0.5616, 0.6243, 0.5605, 0.6243, 0.5742, 0.2893, 0.8042, 0.2893, 0.9453, 0.2881, 0.9453, 0.2881, 0.8042, 0.5592, 0.5421, 0.5592, 0.527, 0.9915, 0.527, 0.9914, 0.5421, 0.5526, 0.5418, 0.04988, 0.5418, 0.04988, 0.517, 0.5526, 0.517, 0.001724, 0.5798, 0.001724, 0.5549, 0.5066, 0.5549, 0.5066, 0.5798, 0.561, 0.5692, 0.561, 0.5655, 0.5926, 0.5616, 0.5926, 0.5731, 0.04988, 0.5418, 0.02664, 0.5418, 0.02664, 0.5138, 0.04988, 0.517, 0.5066, 0.5798, 0.5066, 0.5549, 0.53, 0.5517, 0.53, 0.5798, 0.6653, 0.5527, 0.6653, 0.5717, 0.6547, 0.5717, 0.6547, 0.5527, 0.782, 0.5527, 0.782, 0.5717, 0.7714, 0.5717, 0.7714, 0.5527, 0.7714, 0.5527, 0.7714, 0.5717, 0.7608, 0.5717, 0.7608, 0.5527, 0.7608, 0.5527, 0.7608, 0.5717, 0.7502, 0.5717, 0.7502, 0.5527, 0.7502, 0.5527, 0.7502, 0.5717, 0.7396, 0.5717, 0.7396, 0.5527, 0.7396, 0.5527, 0.7396, 0.5717, 0.729, 0.5717, 0.729, 0.5527, 0.729, 0.5527, 0.729, 0.5717, 0.7184, 0.5717, 0.7184, 0.5527, 0.7184, 0.5527, 0.7184, 0.5717, 0.7077, 0.5717, 0.7077, 0.5527, 0.7077, 0.5527, 0.7077, 0.5717, 0.6971, 0.5717, 0.6971, 0.5527, 0.6971, 0.5527, 0.6971, 0.5717, 0.6865, 0.5717, 0.6865, 0.5527, 0.1825, 0.7836, 0.1773, 0.7656, 0.1773, 0.745, 0.1825, 0.727, 0.1915, 0.7167, 0.2018, 0.7167, 0.2108, 0.727, 0.2159, 0.745, 0.2159, 0.7656, 0.2108, 0.7836, 0.2018, 0.7939, 0.1915, 0.7939, 0.6865, 0.5527, 0.6865, 0.5717, 0.6759, 0.5717, 0.6759, 0.5527, 0.6759, 0.5527, 0.6759, 0.5717, 0.6653, 0.5717, 0.6653, 0.5527, 0.4608, 0.986, 0.4405, 0.986, 0.474, 0.8113, 0.5059, 0.8113, 0.3673, 0.9888, 0.306, 0.9888, 0.306, 0.8446, 0.4043, 0.8446, 0.53, 0.5798, 0.53, 0.5517, 0.5534, 0.5517, 0.5534, 0.5798, 0.4405, 0.986, 0.4317, 0.986, 0.4092, 0.8112, 0.474, 0.8113, 0.4288, 0.791, 0.3836, 0.6161, 0.4156, 0.6161, 0.4491, 0.791, 0.3076, 0.8297, 0.2705, 0.6852, 0.369, 0.6852, 0.369, 0.8297, 0.02664, 0.5418, 0.003352, 0.5418, 0.003352, 0.5138, 0.02664, 0.5138, 0.4491, 0.791, 0.4156, 0.6161, 0.4805, 0.6161, 0.4579, 0.791, 0.003433, 0.7427, 0.003433, 0.6017, 0.18, 0.6017, 0.1063, 0.7427, 0.3673, 0.9888, 0.4043, 0.8446, 0.4062, 0.8465, 0.3686, 0.9901, 0.4092, 0.8112, 0.4317, 0.986, 0.4302, 0.9868, 0.4077, 0.812, 0.306, 0.8446, 0.306, 0.9888, 0.3047, 0.9888, 0.3039, 0.8446, 0.2881, 0.9949, 0.2881, 0.9453, 0.2892, 0.9453, 0.4317, 0.986, 0.4405, 0.986, 0.4405, 0.9889, 0.4317, 0.9889, 0.6453, 0.573, 0.6284, 0.573, 0.6284, 0.5594, 0.6453, 0.5594, 0.4405, 0.986, 0.4608, 0.986, 0.4406, 0.9889, 0.5534, 0.5798, 0.5534, 0.5517, 0.5547, 0.5517, 0.5547, 0.5798, 0.306, 0.9888, 0.3673, 0.9888, 0.3673, 0.991, 0.306, 0.991, 0.1101, 0.7923, 0.003434, 0.7924, 0.003433, 0.7427, 0.1063, 0.7427, 0.18, 0.6017, 0.2864, 0.6017, 0.2881, 0.9453, 0.1852, 0.9452, 0.1115, 0.8043, 0.2881, 0.8042, 0.1814, 0.9949, 0.005173, 0.8043, 0.1115, 0.8043, 0.1852, 0.9452, 0.2881, 0.9453, 0.2881, 0.9949, 0.5926, 0.5731, 0.5926, 0.5616, 0.6243, 0.5605, 0.6243, 0.5742, 0.2893, 0.8042, 0.2893, 0.9453, 0.2881, 0.9453, 0.2881, 0.8042, 0.5592, 0.5421, 0.5592, 0.527, 0.9915, 0.527, 0.9914, 0.5421, 0.5526, 0.5418, 0.04988, 0.5418, 0.04988, 0.517, 0.5526, 0.517, 0.001724, 0.5798, 0.001724, 0.5549, 0.5066, 0.5549, 0.5066, 0.5798, 0.561, 0.5692, 0.561, 0.5655, 0.5926, 0.5616, 0.5926, 0.5731, 0.04988, 0.5418, 0.02664, 0.5418, 0.02664, 0.5138, 0.04988, 0.517, 0.5066, 0.5798, 0.5066, 0.5549, 0.53, 0.5517, 0.53, 0.5798, 0.6653, 0.5527, 0.6653, 0.5717, 0.6547, 0.5717, 0.6547, 0.5527, 0.782, 0.5527, 0.782, 0.5717, 0.7714, 0.5717, 0.7714, 0.5527, 0.7714, 0.5527, 0.7714, 0.5717, 0.7608, 0.5717, 0.7608, 0.5527, 0.7608, 0.5527, 0.7608, 0.5717, 0.7502, 0.5717, 0.7502, 0.5527, 0.7502, 0.5527, 0.7502, 0.5717, 0.7396, 0.5717, 0.7396, 0.5527, 0.7396, 0.5527, 0.7396, 0.5717, 0.729, 0.5717, 0.729, 0.5527, 0.729, 0.5527, 0.729, 0.5717, 0.7184, 0.5717, 0.7184, 0.5527, 0.7184, 0.5527, 0.7184, 0.5717, 0.7077, 0.5717, 0.7077, 0.5527, 0.7077, 0.5527, 0.7077, 0.5717, 0.6971, 0.5717, 0.6971, 0.5527, 0.6971, 0.5527, 0.6971, 0.5717, 0.6865, 0.5717, 0.6865, 0.5527, 0.1825, 0.7836, 0.1773, 0.7656, 0.1773, 0.745, 0.1825, 0.727, 0.1915, 0.7167, 0.2018, 0.7167, 0.2108, 0.727, 0.2159, 0.745, 0.2159, 0.7656, 0.2108, 0.7836, 0.2018, 0.7939, 0.1915, 0.7939, 0.6865, 0.5527, 0.6865, 0.5717, 0.6759, 0.5717, 0.6759, 0.5527, 0.6759, 0.5527, 0.6759, 0.5717, 0.6653, 0.5717, 0.6653, 0.5527])
me_plane_006.materials.append(mat_missile)
me_plane_006.use_remesh_preserve_volume = False
me_plane_006.use_remesh_preserve_attributes = False
me_plane_006.use_mirror_vertex_groups = False
me_plane_006.update()
me_circle = bpy.data.meshes.new('Circle')
me_circle.from_pydata([(1.676, 0.9991, -21.85), (1.676, -0.9991, -21.85), (0.3549, 1.784, -28.15), (1.011, 1.513, -28.15), (1.286, 1.286, -28.15), (1.784, 0.3549, -28.15), (1.819, 2.705e-07, -28.15), (1.784, -0.3549, -28.15), (1.681, -0.6962, -28.15), (1.011, -1.513, -28.15), (0.6962, -1.681, -28.15), (0.3549, -1.784, -28.15), (-1.192e-07, -1.819, -28.15), (-1.192e-07, -1.958, -25.38), (0.382, -1.92, -25.38), (0.7493, -1.809, -25.38), (1.088, -1.628, -25.38), (1.385, -1.385, -25.38), (1.628, -1.088, -25.38), (1.809, -0.7493, -25.38), (1.92, -0.382, -25.38), (1.958, 2.367e-07, -25.38), (1.92, 0.382, -25.38), (1.809, 0.7493, -25.38), (1.628, 1.088, -25.38), (1.385, 1.385, -25.38), (1.088, 1.628, -25.38), (0.7493, 1.809, -25.38), (0.382, 1.92, -25.38), (4.768e-07, 1.958, 21.81), (0.382, 1.92, 21.81), (0.7493, 1.809, 21.81), (1.088, 1.628, 21.81), (1.385, 1.385, 21.81), (1.628, 1.088, 21.81), (1.809, 0.7493, 21.81), (1.92, 0.382, 21.81), (1.958, 1.478e-07, 21.81), (1.92, -0.382, 21.81), (1.809, -0.7493, 21.81), (1.628, -1.088, 21.81), (1.385, -1.385, 21.81), (1.088, -1.628, 21.81), (0.7493, -1.809, 21.81), (0.382, -1.92, 21.81), (-1.192e-07, -1.958, 21.81), (4.768e-07, 1.958, -25.38), (0.06924, -0.3481, -29.93), (0.1358, -0.6828, -29.83), (0.1972, -0.9913, -29.66), (0.251, -1.262, -29.43), (0.2951, -1.484, -29.16), (0.3279, -1.648, -28.84), (0.3481, -1.75, -28.5), (0.1358, -0.3279, -29.93), (0.2664, -0.6432, -29.83), (0.3868, -0.9337, -29.66), (0.4923, -1.188, -29.43), (0.5788, -1.397, -29.16), (0.6432, -1.553, -28.84), (0.6828, -1.648, -28.5), (0.1972, -0.2951, -29.93), (0.3868, -0.5788, -29.83), (0.5615, -0.8403, -29.66), (0.7147, -1.07, -29.43), (0.8403, -1.258, -29.16), (0.9337, -1.397, -28.84), (0.9913, -1.484, -28.5), (0.251, -0.251, -29.93), (0.4923, -0.4923, -29.83), (0.7147, -0.7147, -29.66), (0.9096, -0.9096, -29.43), (1.07, -1.07, -29.16), (1.188, -1.188, -28.84), (1.262, -1.262, -28.5), (1.286, -1.286, -28.15), (0.2951, -0.1972, -29.93), (0.5788, -0.3868, -29.83), (0.8403, -0.5615, -29.66), (1.07, -0.7147, -29.43), (1.258, -0.8403, -29.16), (1.397, -0.9337, -28.84), (1.484, -0.9913, -28.5), (1.513, -1.011, -28.15), (0.3279, -0.1358, -29.93), (0.6432, -0.2664, -29.83), (0.9337, -0.3868, -29.66), (1.188, -0.4923, -29.43), (1.397, -0.5788, -29.16), (1.553, -0.6432, -28.84), (1.648, -0.6828, -28.5), (0.3481, -0.06924, -29.93), (0.6828, -0.1358, -29.83), (0.9913, -0.1972, -29.66), (1.262, -0.251, -29.43), (1.484, -0.2951, -29.16), (1.648, -0.3279, -28.84), (1.75, -0.3481, -28.5), (0.3549, 1.197e-06, -29.93), (0.6962, 1.193e-06, -29.83), (1.011, 1.194e-06, -29.66), (1.286, 1.227e-06, -29.43), (1.513, 1.278e-06, -29.16), (1.681, 1.198e-06, -28.84), (1.784, 1.444e-06, -28.5), (0.3481, 0.06924, -29.93), (0.6828, 0.1358, -29.83), (0.9913, 0.1972, -29.66), (1.262, 0.251, -29.43), (1.484, 0.2951, -29.16), (1.648, 0.3279, -28.84), (1.75, 0.3481, -28.5), (0.3279, 0.1358, -29.93), (0.6432, 0.2664, -29.83), (0.9337, 0.3868, -29.66), (1.188, 0.4923, -29.43), (1.397, 0.5788, -29.16), (1.553, 0.6432, -28.84), (1.648, 0.6828, -28.5), (1.681, 0.6962, -28.15), (0.2951, 0.1972, -29.93), (0.5788, 0.3868, -29.83), (0.8403, 0.5615, -29.66), (1.07, 0.7147, -29.43), (1.258, 0.8403, -29.16), (1.397, 0.9337, -28.84), (1.484, 0.9913, -28.5), (1.513, 1.011, -28.15), (0.251, 0.251, -29.93), (0.4923, 0.4923, -29.83), (0.7147, 0.7147, -29.66), (0.9096, 0.9096, -29.43), (1.07, 1.07, -29.16), (1.188, 1.188, -28.84), (1.262, 1.262, -28.5), (0.1972, 0.2951, -29.93), (0.3868, 0.5788, -29.83), (0.5615, 0.8403, -29.66), (0.7147, 1.07, -29.43), (0.8403, 1.258, -29.16), (0.9337, 1.397, -28.84), (0.9913, 1.484, -28.5), (0.1358, 0.3279, -29.93), (0.2664, 0.6432, -29.83), (0.3868, 0.9337, -29.66), (0.4923, 1.188, -29.43), (0.5788, 1.397, -29.16), (0.6432, 1.553, -28.84), (0.6828, 1.648, -28.5), (0.6962, 1.681, -28.15), (0.06924, 0.3481, -29.93), (0.1358, 0.6828, -29.83), (0.1972, 0.9913, -29.66), (0.251, 1.262, -29.43), (0.2951, 1.484, -29.16), (0.3279, 1.648, -28.84), (0.3481, 1.75, -28.5), (4.768e-07, 1.513, -29.16), (4.768e-07, 1.819, -28.15), (2.384e-07, 1.612e-06, -29.96), (-1.192e-07, -1.958, 11.52), (0.382, -1.92, 11.52), (0.7493, -1.809, 11.52), (1.088, -1.628, 11.52), (1.088, -1.628, 10.14), (0.5774, -1.857, 10.14), (0.3236, -2.376, 10.14), (-1.192e-07, -2.376, 10.14), (-1.192e-07, -2.376, -22.55), (0.3236, -2.376, -22.55), (0.5774, -1.857, -22.55), (1.088, -1.628, -22.55), (4.768e-07, 1.958, -21.85), (1.385, -1.385, -21.85), (1.628, -1.088, -21.85), (1.628, 1.088, -21.85), (1.385, 1.385, -21.85), (1.088, 1.628, -21.85), (0.7493, 1.809, -21.85), (0.382, 1.92, -21.85), (1.958, 2.371e-07, -24.85), (1.958, 2.348e-07, -19.48), (1.92, 0.382, -19.68), (1.92, 0.382, -24.6), (1.809, 0.7493, -23.8), (1.809, 0.7493, -20.31), (1.809, -0.7493, -23.8), (1.809, -0.7493, -20.31), (1.92, -0.382, -24.6), (1.92, -0.382, -19.68), (1.822, 0.7067, -23.97), (1.885, 0.4997, -24.45), (1.933, -0.2587, -24.75), (1.747, -0.8655, -23.35), (1.694, -0.9654, -22.62), (1.822, -0.7067, -20.17), (1.885, -0.4997, -19.8), (1.933, 0.2587, -19.56), (1.747, 0.8655, -20.66), (1.694, 0.9654, -21.23), (1.694, 0.9654, -22.62), (1.747, 0.8655, -23.35), (1.933, 0.2587, -24.75), (1.885, -0.4997, -24.45), (1.822, -0.7067, -23.97), (1.694, -0.9654, -21.23), (1.747, -0.8655, -20.66), (1.933, -0.2587, -19.56), (1.885, 0.4997, -19.8), (1.822, 0.7067, -20.17), (-1.676, 0.9991, -21.85), (-1.676, -0.9991, -21.85), (3.576e-07, 5.398e-07, 30.3), (-0.3549, 1.784, -28.15), (-1.011, 1.513, -28.15), (-1.286, 1.286, -28.15), (-1.784, 0.3549, -28.15), (-1.819, 2.705e-07, -28.15), (-1.784, -0.3549, -28.15), (-1.681, -0.6962, -28.15), (-1.011, -1.513, -28.15), (-0.6962, -1.681, -28.15), (-0.3549, -1.784, -28.15), (-0.382, -1.92, -25.38), (-0.7493, -1.809, -25.38), (-1.088, -1.628, -25.38), (-1.385, -1.385, -25.38), (-1.628, -1.088, -25.38), (-1.809, -0.7493, -25.38), (-1.92, -0.382, -25.38), (-1.958, 2.367e-07, -25.38), (-1.92, 0.382, -25.38), (-1.809, 0.7493, -25.38), (-1.628, 1.088, -25.38), (-1.385, 1.385, -25.38), (-1.088, 1.628, -25.38), (-0.7493, 1.809, -25.38), (-0.382, 1.92, -25.38), (-0.382, 1.92, 21.81), (-0.7493, 1.809, 21.81), (-1.088, 1.628, 21.81), (-1.385, 1.385, 21.81), (-1.628, 1.088, 21.81), (-1.809, 0.7493, 21.81), (-1.92, 0.382, 21.81), (-1.958, 1.478e-07, 21.81), (-1.92, -0.382, 21.81), (-1.809, -0.7493, 21.81), (-1.628, -1.088, 21.81), (-1.385, -1.385, 21.81), (-1.088, -1.628, 21.81), (-0.7493, -1.809, 21.81), (-0.382, -1.92, 21.81), (3.576e-07, -0.3549, -29.93), (3.576e-07, -0.6962, -29.83), (3.576e-07, -1.011, -29.66), (3.576e-07, -1.286, -29.43), (3.576e-07, -1.513, -29.16), (3.576e-07, -1.681, -28.84), (3.576e-07, -1.784, -28.5), (-0.06924, -0.3481, -29.93), (-0.1358, -0.6828, -29.83), (-0.1972, -0.9913, -29.66), (-0.251, -1.262, -29.43), (-0.2951, -1.484, -29.16), (-0.3279, -1.648, -28.84), (-0.3481, -1.75, -28.5), (-0.1358, -0.3279, -29.93), (-0.2664, -0.6432, -29.83), (-0.3868, -0.9337, -29.66), (-0.4923, -1.188, -29.43), (-0.5788, -1.397, -29.16), (-0.6432, -1.553, -28.84), (-0.6828, -1.648, -28.5), (-0.1972, -0.2951, -29.93), (-0.3868, -0.5788, -29.83), (-0.5615, -0.8403, -29.66), (-0.7147, -1.07, -29.43), (-0.8403, -1.258, -29.16), (-0.9337, -1.397, -28.84), (-0.9913, -1.484, -28.5), (-0.251, -0.251, -29.93), (-0.4923, -0.4923, -29.83), (-0.7147, -0.7147, -29.66), (-0.9096, -0.9096, -29.43), (-1.07, -1.07, -29.16), (-1.188, -1.188, -28.84), (-1.262, -1.262, -28.5), (-1.286, -1.286, -28.15), (-0.2951, -0.1972, -29.93), (-0.5788, -0.3868, -29.83), (-0.8403, -0.5615, -29.66), (-1.07, -0.7147, -29.43), (-1.258, -0.8403, -29.16), (-1.397, -0.9337, -28.84), (-1.484, -0.9913, -28.5), (-1.513, -1.011, -28.15), (-0.3279, -0.1358, -29.93), (-0.6432, -0.2664, -29.83), (-0.9337, -0.3868, -29.66), (-1.188, -0.4923, -29.43), (-1.397, -0.5788, -29.16), (-1.553, -0.6432, -28.84), (-1.648, -0.6828, -28.5), (-0.3481, -0.06924, -29.93), (-0.6828, -0.1358, -29.83), (-0.9913, -0.1972, -29.66), (-1.262, -0.251, -29.43), (-1.484, -0.2951, -29.16), (-1.648, -0.3279, -28.84), (-1.75, -0.3481, -28.5), (-0.3549, 1.197e-06, -29.93), (-0.6962, 1.193e-06, -29.83), (-1.011, 1.194e-06, -29.66), (-1.286, 1.227e-06, -29.43), (-1.513, 1.278e-06, -29.16), (-1.681, 1.198e-06, -28.84), (-1.784, 1.444e-06, -28.5), (-0.3481, 0.06924, -29.93), (-0.6828, 0.1358, -29.83), (-0.9913, 0.1972, -29.66), (-1.262, 0.251, -29.43), (-1.484, 0.2951, -29.16), (-1.648, 0.3279, -28.84), (-1.75, 0.3481, -28.5), (-0.3279, 0.1358, -29.93), (-0.6432, 0.2664, -29.83), (-0.9337, 0.3868, -29.66), (-1.188, 0.4923, -29.43), (-1.397, 0.5788, -29.16), (-1.553, 0.6432, -28.84), (-1.648, 0.6828, -28.5), (-1.681, 0.6962, -28.15), (-0.2951, 0.1972, -29.93), (-0.5788, 0.3868, -29.83), (-0.8403, 0.5615, -29.66), (-1.07, 0.7147, -29.43), (-1.258, 0.8403, -29.16), (-1.397, 0.9337, -28.84), (-1.484, 0.9913, -28.5), (-1.513, 1.011, -28.15), (-0.251, 0.251, -29.93), (-0.4923, 0.4923, -29.83), (-0.7147, 0.7147, -29.66), (-0.9096, 0.9096, -29.43), (-1.07, 1.07, -29.16), (-1.188, 1.188, -28.84), (-1.262, 1.262, -28.5), (-0.1972, 0.2951, -29.93), (-0.3868, 0.5788, -29.83), (-0.5615, 0.8403, -29.66), (-0.7147, 1.07, -29.43), (-0.8403, 1.258, -29.16), (-0.9337, 1.397, -28.84), (-0.9913, 1.484, -28.5), (-0.1358, 0.3279, -29.93), (-0.2664, 0.6432, -29.83), (-0.3868, 0.9337, -29.66), (-0.4923, 1.188, -29.43), (-0.5788, 1.397, -29.16), (-0.6432, 1.553, -28.84), (-0.6828, 1.648, -28.5), (-0.6962, 1.681, -28.15), (-0.06924, 0.3481, -29.93), (-0.1358, 0.6828, -29.83), (-0.1972, 0.9913, -29.66), (-0.251, 1.262, -29.43), (-0.2951, 1.484, -29.16), (-0.3279, 1.648, -28.84), (-0.3481, 1.75, -28.5), (3.576e-07, 0.3549, -29.93), (2.384e-07, 0.6962, -29.83), (2.384e-07, 1.011, -29.66), (3.576e-07, 1.286, -29.43), (2.384e-07, 1.681, -28.84), (4.768e-07, 1.784, -28.5), (-0.382, -1.92, 11.52), (-0.7493, -1.809, 11.52), (-1.088, -1.628, 11.52), (-1.088, -1.628, 10.14), (-0.5774, -1.857, 10.14), (-0.3236, -2.376, 10.14), (-0.3236, -2.376, -22.55), (-0.5774, -1.857, -22.55), (-1.088, -1.628, -22.55), (-1.385, -1.385, -21.85), (-1.628, -1.088, -21.85), (-1.628, 1.088, -21.85), (-1.385, 1.385, -21.85), (-1.088, 1.628, -21.85), (-0.7493, 1.809, -21.85), (-0.382, 1.92, -21.85), (-1.958, 2.371e-07, -24.85), (-1.958, 2.348e-07, -19.48), (-1.92, 0.382, -19.68), (-1.92, 0.382, -24.6), (-1.809, 0.7493, -23.8), (-1.809, 0.7493, -20.31), (-1.809, -0.7493, -23.8), (-1.809, -0.7493, -20.31), (-1.92, -0.382, -24.6), (-1.92, -0.382, -19.68), (-1.822, 0.7067, -23.97), (-1.885, 0.4997, -24.45), (-1.933, -0.2587, -24.75), (-1.747, -0.8655, -23.35), (-1.694, -0.9654, -22.62), (-1.822, -0.7067, -20.17), (-1.885, -0.4997, -19.8), (-1.933, 0.2587, -19.56), (-1.747, 0.8655, -20.66), (-1.694, 0.9654, -21.23), (-1.694, 0.9654, -22.62), (-1.747, 0.8655, -23.35), (-1.933, 0.2587, -24.75), (-1.885, -0.4997, -24.45), (-1.822, -0.7067, -23.97), (-1.694, -0.9654, -21.23), (-1.747, -0.8655, -20.66), (-1.933, -0.2587, -19.56), (-1.885, 0.4997, -19.8), (-1.822, 0.7067, -20.17)], [], [(29, 212, 30), (30, 212, 31), (31, 212, 32), (32, 212, 33), (33, 212, 34), (34, 212, 35), (35, 212, 36), (36, 212, 37), (37, 212, 38), (38, 212, 39), (39, 212, 40), (40, 212, 41), (41, 212, 42), (42, 212, 43), (43, 212, 44), (44, 212, 45), (161, 44, 45, 160), (162, 43, 44, 161), (163, 42, 43, 162), (17, 173, 41, 42, 163, 164, 171, 16), (174, 40, 41, 173), (175, 34, 35, 185, 198, 199, 0), (176, 33, 34, 175), (177, 32, 33, 176), (178, 31, 32, 177), (179, 30, 31, 178), (11, 14, 13, 12), (10, 15, 14, 11), (9, 16, 15, 10), (75, 17, 16, 9), (83, 18, 17, 75), (8, 19, 18, 83), (7, 20, 19, 8), (6, 21, 20, 7), (5, 22, 21, 6), (119, 23, 22, 5), (127, 24, 23, 119), (4, 25, 24, 127), (3, 26, 25, 4), (149, 27, 26, 3), (2, 28, 27, 149), (158, 46, 28, 2), (257, 256, 50, 51), (258, 257, 51, 52), (259, 258, 52, 53), (12, 259, 53, 11), (253, 159, 47), (254, 253, 47, 48), (255, 254, 48, 49), (256, 255, 49, 50), (50, 49, 56, 57), (51, 50, 57, 58), (52, 51, 58, 59), (53, 52, 59, 60), (11, 53, 60, 10), (47, 159, 54), (48, 47, 54, 55), (49, 48, 55, 56), (10, 60, 67, 9), (54, 159, 61), (55, 54, 61, 62), (56, 55, 62, 63), (57, 56, 63, 64), (58, 57, 64, 65), (59, 58, 65, 66), (60, 59, 66, 67), (65, 64, 71, 72), (66, 65, 72, 73), (67, 66, 73, 74), (9, 67, 74, 75), (61, 159, 68), (62, 61, 68, 69), (63, 62, 69, 70), (64, 63, 70, 71), (68, 159, 76), (69, 68, 76, 77), (70, 69, 77, 78), (71, 70, 78, 79), (72, 71, 79, 80), (73, 72, 80, 81), (74, 73, 81, 82), (75, 74, 82, 83), (80, 79, 87, 88), (81, 80, 88, 89), (82, 81, 89, 90), (83, 82, 90, 8), (76, 159, 84), (77, 76, 84, 85), (78, 77, 85, 86), (79, 78, 86, 87), (85, 84, 91, 92), (86, 85, 92, 93), (87, 86, 93, 94), (88, 87, 94, 95), (89, 88, 95, 96), (90, 89, 96, 97), (8, 90, 97, 7), (84, 159, 91), (96, 95, 102, 103), (97, 96, 103, 104), (7, 97, 104, 6), (91, 159, 98), (92, 91, 98, 99), (93, 92, 99, 100), (94, 93, 100, 101), (95, 94, 101, 102), (100, 99, 106, 107), (101, 100, 107, 108), (102, 101, 108, 109), (103, 102, 109, 110), (104, 103, 110, 111), (6, 104, 111, 5), (98, 159, 105), (99, 98, 105, 106), (111, 110, 117, 118), (5, 111, 118, 119), (105, 159, 112), (106, 105, 112, 113), (107, 106, 113, 114), (108, 107, 114, 115), (109, 108, 115, 116), (110, 109, 116, 117), (114, 113, 121, 122), (115, 114, 122, 123), (116, 115, 123, 124), (117, 116, 124, 125), (118, 117, 125, 126), (119, 118, 126, 127), (112, 159, 120), (113, 112, 120, 121), (126, 125, 133, 134), (127, 126, 134, 4), (120, 159, 128), (121, 120, 128, 129), (122, 121, 129, 130), (123, 122, 130, 131), (124, 123, 131, 132), (125, 124, 132, 133), (131, 130, 137, 138), (132, 131, 138, 139), (133, 132, 139, 140), (134, 133, 140, 141), (4, 134, 141, 3), (128, 159, 135), (129, 128, 135, 136), (130, 129, 136, 137), (3, 141, 148, 149), (135, 159, 142), (136, 135, 142, 143), (137, 136, 143, 144), (138, 137, 144, 145), (139, 138, 145, 146), (140, 139, 146, 147), (141, 140, 147, 148), (145, 144, 152, 153), (146, 145, 153, 154), (147, 146, 154, 155), (148, 147, 155, 156), (149, 148, 156, 2), (142, 159, 150), (143, 142, 150, 151), (144, 143, 151, 152), (2, 156, 375, 158), (150, 159, 370), (151, 150, 370, 371), (152, 151, 371, 372), (153, 152, 372, 373), (154, 153, 373, 157), (155, 154, 157, 374), (156, 155, 374, 375), (164, 163, 162, 165), (165, 162, 161), (166, 161, 160, 167), (171, 164, 165, 170), (170, 165, 166, 169), (169, 166, 167, 168), (172, 29, 30, 179), (14, 169, 168, 13), (15, 170, 14), (16, 171, 170, 15), (14, 170, 169), (161, 166, 165), (46, 172, 179, 28), (28, 179, 178, 27), (27, 178, 177, 26), (26, 177, 176, 25), (25, 176, 175, 24), (24, 175, 0, 200, 201, 184, 23), (23, 184, 190, 191, 183, 22), (22, 183, 202, 180, 21), (21, 180, 192, 188, 20), (20, 188, 203, 204, 186, 19), (19, 186, 193, 194, 1, 174, 18), (18, 174, 173, 17), (187, 195, 196, 189, 38, 39), (181, 197, 182, 36, 37), (1, 205, 206, 187, 39, 40, 174), (189, 207, 181, 37, 38), (182, 208, 209, 185, 35, 36), (29, 238, 212), (238, 239, 212), (239, 240, 212), (240, 241, 212), (241, 242, 212), (242, 243, 212), (243, 244, 212), (244, 245, 212), (245, 246, 212), (246, 247, 212), (247, 248, 212), (248, 249, 212), (249, 250, 212), (250, 251, 212), (251, 252, 212), (252, 45, 212), (376, 160, 45, 252), (377, 376, 252, 251), (378, 377, 251, 250), (226, 225, 384, 379, 378, 250, 249, 385), (386, 385, 249, 248), (387, 210, 411, 410, 397, 243, 242), (388, 387, 242, 241), (389, 388, 241, 240), (390, 389, 240, 239), (391, 390, 239, 238), (222, 12, 13, 223), (221, 222, 223, 224), (220, 221, 224, 225), (288, 220, 225, 226), (296, 288, 226, 227), (219, 296, 227, 228), (218, 219, 228, 229), (217, 218, 229, 230), (216, 217, 230, 231), (332, 216, 231, 232), (340, 332, 232, 233), (215, 340, 233, 234), (214, 215, 234, 235), (362, 214, 235, 236), (213, 362, 236, 237), (158, 213, 237, 46), (257, 264, 263, 256), (258, 265, 264, 257), (259, 266, 265, 258), (12, 222, 266, 259), (253, 260, 159), (254, 261, 260, 253), (255, 262, 261, 254), (256, 263, 262, 255), (263, 270, 269, 262), (264, 271, 270, 263), (265, 272, 271, 264), (266, 273, 272, 265), (222, 221, 273, 266), (260, 267, 159), (261, 268, 267, 260), (262, 269, 268, 261), (221, 220, 280, 273), (267, 274, 159), (268, 275, 274, 267), (269, 276, 275, 268), (270, 277, 276, 269), (271, 278, 277, 270), (272, 279, 278, 271), (273, 280, 279, 272), (278, 285, 284, 277), (279, 286, 285, 278), (280, 287, 286, 279), (220, 288, 287, 280), (274, 281, 159), (275, 282, 281, 274), (276, 283, 282, 275), (277, 284, 283, 276), (281, 289, 159), (282, 290, 289, 281), (283, 291, 290, 282), (284, 292, 291, 283), (285, 293, 292, 284), (286, 294, 293, 285), (287, 295, 294, 286), (288, 296, 295, 287), (293, 301, 300, 292), (294, 302, 301, 293), (295, 303, 302, 294), (296, 219, 303, 295), (289, 297, 159), (290, 298, 297, 289), (291, 299, 298, 290), (292, 300, 299, 291), (298, 305, 304, 297), (299, 306, 305, 298), (300, 307, 306, 299), (301, 308, 307, 300), (302, 309, 308, 301), (303, 310, 309, 302), (219, 218, 310, 303), (297, 304, 159), (309, 316, 315, 308), (310, 317, 316, 309), (218, 217, 317, 310), (304, 311, 159), (305, 312, 311, 304), (306, 313, 312, 305), (307, 314, 313, 306), (308, 315, 314, 307), (313, 320, 319, 312), (314, 321, 320, 313), (315, 322, 321, 314), (316, 323, 322, 315), (317, 324, 323, 316), (217, 216, 324, 317), (311, 318, 159), (312, 319, 318, 311), (324, 331, 330, 323), (216, 332, 331, 324), (318, 325, 159), (319, 326, 325, 318), (320, 327, 326, 319), (321, 328, 327, 320), (322, 329, 328, 321), (323, 330, 329, 322), (327, 335, 334, 326), (328, 336, 335, 327), (329, 337, 336, 328), (330, 338, 337, 329), (331, 339, 338, 330), (332, 340, 339, 331), (325, 333, 159), (326, 334, 333, 325), (339, 347, 346, 338), (340, 215, 347, 339), (333, 341, 159), (334, 342, 341, 333), (335, 343, 342, 334), (336, 344, 343, 335), (337, 345, 344, 336), (338, 346, 345, 337), (344, 351, 350, 343), (345, 352, 351, 344), (346, 353, 352, 345), (347, 354, 353, 346), (215, 214, 354, 347), (341, 348, 159), (342, 349, 348, 341), (343, 350, 349, 342), (214, 362, 361, 354), (348, 355, 159), (349, 356, 355, 348), (350, 357, 356, 349), (351, 358, 357, 350), (352, 359, 358, 351), (353, 360, 359, 352), (354, 361, 360, 353), (358, 366, 365, 357), (359, 367, 366, 358), (360, 368, 367, 359), (361, 369, 368, 360), (362, 213, 369, 361), (355, 363, 159), (356, 364, 363, 355), (357, 365, 364, 356), (213, 158, 375, 369), (363, 370, 159), (364, 371, 370, 363), (365, 372, 371, 364), (366, 373, 372, 365), (367, 157, 373, 366), (368, 374, 157, 367), (369, 375, 374, 368), (379, 380, 377, 378), (380, 376, 377), (381, 167, 160, 376), (384, 383, 380, 379), (383, 382, 381, 380), (382, 168, 167, 381), (172, 391, 238, 29), (223, 13, 168, 382), (224, 223, 383), (225, 224, 383, 384), (223, 382, 383), (376, 380, 381), (46, 237, 391, 172), (237, 236, 390, 391), (236, 235, 389, 390), (235, 234, 388, 389), (234, 233, 387, 388), (233, 232, 396, 413, 412, 210, 387), (232, 231, 395, 403, 402, 396), (231, 230, 392, 414, 395), (230, 229, 400, 404, 392), (229, 228, 398, 416, 415, 400), (228, 227, 386, 211, 406, 405, 398), (227, 226, 385, 386), (399, 247, 246, 401, 408, 407), (393, 245, 244, 394, 409), (211, 386, 248, 247, 399, 418, 417), (401, 246, 245, 393, 419), (394, 244, 243, 397, 421, 420)])
me_circle.polygons.foreach_set('use_smooth', [True] * 398)
_uv = me_circle.uv_layers.new(name='UVMap')
_uv.uv.foreach_set('vector', [0.5725, 0.8058, 0.5871, 0.9867, 0.5685, 0.8073, 0.5685, 0.8073, 0.5871, 0.9867, 0.5646, 0.8091, 0.5646, 0.8091, 0.5871, 0.9867, 0.5607, 0.8113, 0.5607, 0.8113, 0.5871, 0.9867, 0.5569, 0.8138, 0.5569, 0.8138, 0.5871, 0.9867, 0.5531, 0.8166, 0.5531, 0.8166, 0.5871, 0.9867, 0.5494, 0.8198, 0.5494, 0.8198, 0.5871, 0.9867, 0.5457, 0.8233, 0.5457, 0.8233, 0.5871, 0.9867, 0.5422, 0.8271, 0.5422, 0.8271, 0.5871, 0.9867, 0.5387, 0.8312, 0.5387, 0.8312, 0.5871, 0.9867, 0.5353, 0.8356, 0.5353, 0.8356, 0.5871, 0.9867, 0.532, 0.8403, 0.532, 0.8403, 0.5871, 0.9867, 0.5289, 0.8453, 0.5289, 0.8453, 0.5871, 0.9867, 0.5258, 0.8506, 0.5258, 0.8506, 0.5871, 0.9867, 0.5229, 0.8561, 0.5229, 0.8561, 0.5871, 0.9867, 0.52, 0.8619, 0.52, 0.8619, 0.5871, 0.9867, 0.5174, 0.8679, 0.2074, 0.1243, 0.002832, 0.1243, 0.002832, 0.1091, 0.2074, 0.1091, 0.2074, 0.1389, 0.002832, 0.1389, 0.002832, 0.1243, 0.2074, 0.1243, 0.2074, 0.1523, 0.002832, 0.1523, 0.002832, 0.1389, 0.2074, 0.1389, 0.9405, 0.1641, 0.8703, 0.1641, 0.002832, 0.1641, 0.002832, 0.1523, 0.2074, 0.1523, 0.2347, 0.1523, 0.8841, 0.1523, 0.9405, 0.1523, 0.8702, 0.411, 0.002911, 0.411, 0.002911, 0.3993, 0.8702, 0.3993, 0.8702, 0.4975, 0.002911, 0.4975, 0.002911, 0.484, 0.8395, 0.484, 0.8466, 0.4887, 0.8579, 0.4926, 0.8702, 0.494, 0.8702, 0.5093, 0.002911, 0.5093, 0.002911, 0.4975, 0.8702, 0.4975, 0.8702, 0.2958, 0.002865, 0.2958, 0.002865, 0.284, 0.8702, 0.284, 0.8702, 0.3093, 0.002865, 0.3093, 0.002865, 0.2958, 0.8702, 0.2958, 0.8702, 0.3239, 0.002865, 0.3239, 0.002865, 0.3093, 0.8702, 0.3093, 0.9954, 0.1232, 0.9405, 0.1243, 0.9405, 0.1091, 0.9954, 0.1091, 0.9954, 0.1367, 0.9405, 0.1389, 0.9405, 0.1243, 0.9954, 0.1232, 0.9954, 0.1492, 0.9405, 0.1523, 0.9405, 0.1389, 0.9954, 0.1367, 0.9954, 0.1602, 0.9405, 0.1641, 0.9405, 0.1523, 0.9954, 0.1492, 0.9953, 0.4141, 0.9404, 0.411, 0.9404, 0.3993, 0.9953, 0.4032, 0.9953, 0.4266, 0.9404, 0.4245, 0.9404, 0.411, 0.9953, 0.4141, 0.9953, 0.4402, 0.9404, 0.4391, 0.9404, 0.4245, 0.9953, 0.4266, 0.9953, 0.4543, 0.9404, 0.4543, 0.9404, 0.4391, 0.9953, 0.4402, 0.9953, 0.4684, 0.9404, 0.4694, 0.9404, 0.4543, 0.9953, 0.4543, 0.9953, 0.4819, 0.9404, 0.484, 0.9404, 0.4694, 0.9953, 0.4684, 0.9953, 0.4944, 0.9404, 0.4975, 0.9404, 0.484, 0.9953, 0.4819, 0.9953, 0.5054, 0.9404, 0.5093, 0.9404, 0.4975, 0.9953, 0.4944, 0.9953, 0.2989, 0.9404, 0.2958, 0.9404, 0.284, 0.9953, 0.2879, 0.9953, 0.3114, 0.9404, 0.3093, 0.9404, 0.2958, 0.9953, 0.2989, 0.9953, 0.325, 0.9404, 0.3239, 0.9404, 0.3093, 0.9953, 0.3114, 0.9953, 0.3391, 0.9404, 0.3391, 0.9404, 0.3239, 0.9953, 0.325, 0.529, 0.7474, 0.5306, 0.7367, 0.5344, 0.7382, 0.5337, 0.7493, 0.5271, 0.7591, 0.529, 0.7474, 0.5337, 0.7493, 0.533, 0.7615, 0.5251, 0.7722, 0.5271, 0.7591, 0.533, 0.7615, 0.5322, 0.7752, 0.5228, 0.7872, 0.5251, 0.7722, 0.5322, 0.7752, 0.5311, 0.791, 0.5351, 0.7079, 0.5365, 0.6988, 0.536, 0.7083, 0.5336, 0.7172, 0.5351, 0.7079, 0.536, 0.7083, 0.5355, 0.7179, 0.5322, 0.7267, 0.5336, 0.7172, 0.5355, 0.7179, 0.5349, 0.7278, 0.5306, 0.7367, 0.5322, 0.7267, 0.5349, 0.7278, 0.5344, 0.7382, 0.5344, 0.7382, 0.5349, 0.7278, 0.5378, 0.7279, 0.5382, 0.7383, 0.5337, 0.7493, 0.5344, 0.7382, 0.5382, 0.7383, 0.5386, 0.7495, 0.533, 0.7615, 0.5337, 0.7493, 0.5386, 0.7495, 0.539, 0.7618, 0.5322, 0.7752, 0.533, 0.7615, 0.539, 0.7618, 0.5394, 0.7757, 0.5311, 0.791, 0.5322, 0.7752, 0.5394, 0.7757, 0.5398, 0.792, 0.536, 0.7083, 0.5365, 0.6988, 0.5369, 0.7083, 0.5355, 0.7179, 0.536, 0.7083, 0.5369, 0.7083, 0.5373, 0.7179, 0.5349, 0.7278, 0.5355, 0.7179, 0.5373, 0.7179, 0.5378, 0.7279, 0.5398, 0.792, 0.5394, 0.7757, 0.5467, 0.7735, 0.5486, 0.7896, 0.5369, 0.7083, 0.5365, 0.6988, 0.5378, 0.708, 0.5373, 0.7179, 0.5369, 0.7083, 0.5378, 0.708, 0.5392, 0.7172, 0.5378, 0.7279, 0.5373, 0.7179, 0.5392, 0.7172, 0.5405, 0.7268, 0.5382, 0.7383, 0.5378, 0.7279, 0.5405, 0.7268, 0.5419, 0.7369, 0.5386, 0.7495, 0.5382, 0.7383, 0.5419, 0.7369, 0.5434, 0.7478, 0.539, 0.7618, 0.5386, 0.7495, 0.5434, 0.7478, 0.545, 0.7598, 0.5394, 0.7757, 0.539, 0.7618, 0.545, 0.7598, 0.5467, 0.7735, 0.5434, 0.7478, 0.5419, 0.7369, 0.5455, 0.7341, 0.548, 0.7443, 0.545, 0.7598, 0.5434, 0.7478, 0.548, 0.7443, 0.5507, 0.7556, 0.5467, 0.7735, 0.545, 0.7598, 0.5507, 0.7556, 0.5537, 0.7686, 0.5486, 0.7896, 0.5467, 0.7735, 0.5537, 0.7686, 0.5572, 0.784, 0.5378, 0.708, 0.5365, 0.6988, 0.5387, 0.7073, 0.5392, 0.7172, 0.5378, 0.708, 0.5387, 0.7073, 0.5409, 0.7159, 0.5405, 0.7268, 0.5392, 0.7172, 0.5409, 0.7159, 0.5432, 0.7247, 0.5419, 0.7369, 0.5405, 0.7268, 0.5432, 0.7247, 0.5455, 0.7341, 0.5387, 0.7073, 0.5365, 0.6988, 0.5395, 0.7062, 0.5409, 0.7159, 0.5387, 0.7073, 0.5395, 0.7062, 0.5425, 0.7138, 0.5432, 0.7247, 0.5409, 0.7159, 0.5425, 0.7138, 0.5456, 0.7217, 0.5455, 0.7341, 0.5432, 0.7247, 0.5456, 0.7217, 0.5488, 0.73, 0.548, 0.7443, 0.5455, 0.7341, 0.5488, 0.73, 0.5522, 0.7391, 0.5507, 0.7556, 0.548, 0.7443, 0.5522, 0.7391, 0.556, 0.7493, 0.5537, 0.7686, 0.5507, 0.7556, 0.556, 0.7493, 0.5602, 0.7609, 0.5572, 0.784, 0.5537, 0.7686, 0.5602, 0.7609, 0.5653, 0.7749, 0.5522, 0.7391, 0.5488, 0.73, 0.5516, 0.7247, 0.5559, 0.7324, 0.556, 0.7493, 0.5522, 0.7391, 0.5559, 0.7324, 0.5606, 0.741, 0.5602, 0.7609, 0.556, 0.7493, 0.5606, 0.741, 0.5659, 0.7509, 0.5653, 0.7749, 0.5602, 0.7609, 0.5659, 0.7509, 0.5721, 0.7623, 0.5395, 0.7062, 0.5365, 0.6988, 0.5402, 0.7049, 0.5425, 0.7138, 0.5395, 0.7062, 0.5402, 0.7049, 0.5439, 0.7112, 0.5456, 0.7217, 0.5425, 0.7138, 0.5439, 0.7112, 0.5477, 0.7177, 0.5488, 0.73, 0.5456, 0.7217, 0.5477, 0.7177, 0.5516, 0.7247, 0.5439, 0.7112, 0.5402, 0.7049, 0.5407, 0.7034, 0.5449, 0.7081, 0.5477, 0.7177, 0.5439, 0.7112, 0.5449, 0.7081, 0.5493, 0.713, 0.5516, 0.7247, 0.5477, 0.7177, 0.5493, 0.713, 0.5539, 0.7184, 0.5559, 0.7324, 0.5516, 0.7247, 0.5539, 0.7184, 0.5589, 0.7243, 0.5606, 0.741, 0.5559, 0.7324, 0.5589, 0.7243, 0.5643, 0.731, 0.5659, 0.7509, 0.5606, 0.741, 0.5643, 0.731, 0.5706, 0.7387, 0.5721, 0.7623, 0.5659, 0.7509, 0.5706, 0.7387, 0.5778, 0.7479, 0.5402, 0.7049, 0.5365, 0.6988, 0.5407, 0.7034, 0.5643, 0.731, 0.5589, 0.7243, 0.561, 0.7151, 0.5671, 0.7196, 0.5706, 0.7387, 0.5643, 0.731, 0.5671, 0.7196, 0.574, 0.7249, 0.5778, 0.7479, 0.5706, 0.7387, 0.574, 0.7249, 0.5821, 0.7313, 0.5407, 0.7034, 0.5365, 0.6988, 0.5411, 0.7016, 0.5449, 0.7081, 0.5407, 0.7034, 0.5411, 0.7016, 0.5457, 0.7046, 0.5493, 0.713, 0.5449, 0.7081, 0.5457, 0.7046, 0.5505, 0.7078, 0.5539, 0.7184, 0.5493, 0.713, 0.5505, 0.7078, 0.5555, 0.7113, 0.5589, 0.7243, 0.5539, 0.7184, 0.5555, 0.7113, 0.561, 0.7151, 0.5505, 0.7078, 0.5457, 0.7046, 0.5461, 0.7009, 0.5511, 0.7021, 0.5555, 0.7113, 0.5505, 0.7078, 0.5511, 0.7021, 0.5564, 0.7036, 0.561, 0.7151, 0.5555, 0.7113, 0.5564, 0.7036, 0.5622, 0.7053, 0.5671, 0.7196, 0.561, 0.7151, 0.5622, 0.7053, 0.5687, 0.7073, 0.574, 0.7249, 0.5671, 0.7196, 0.5687, 0.7073, 0.576, 0.7098, 0.5821, 0.7313, 0.574, 0.7249, 0.576, 0.7098, 0.5848, 0.713, 0.5411, 0.7016, 0.5365, 0.6988, 0.5413, 0.6998, 0.5457, 0.7046, 0.5411, 0.7016, 0.5413, 0.6998, 0.5461, 0.7009, 0.576, 0.7098, 0.5687, 0.7073, 0.569, 0.6945, 0.5766, 0.694, 0.5848, 0.713, 0.576, 0.7098, 0.5766, 0.694, 0.5856, 0.6936, 0.5413, 0.6998, 0.5365, 0.6988, 0.5413, 0.6979, 0.5461, 0.7009, 0.5413, 0.6998, 0.5413, 0.6979, 0.5461, 0.6971, 0.5511, 0.7021, 0.5461, 0.7009, 0.5461, 0.6971, 0.5512, 0.6963, 0.5564, 0.7036, 0.5511, 0.7021, 0.5512, 0.6963, 0.5566, 0.6957, 0.5622, 0.7053, 0.5564, 0.7036, 0.5566, 0.6957, 0.5625, 0.695, 0.5687, 0.7073, 0.5622, 0.7053, 0.5625, 0.695, 0.569, 0.6945, 0.5512, 0.6963, 0.5461, 0.6971, 0.5458, 0.6933, 0.5507, 0.6906, 0.5566, 0.6957, 0.5512, 0.6963, 0.5507, 0.6906, 0.5559, 0.6878, 0.5625, 0.695, 0.5566, 0.6957, 0.5559, 0.6878, 0.5617, 0.6848, 0.569, 0.6945, 0.5625, 0.695, 0.5617, 0.6848, 0.5681, 0.6816, 0.5766, 0.694, 0.569, 0.6945, 0.5681, 0.6816, 0.5755, 0.6781, 0.5856, 0.6936, 0.5766, 0.694, 0.5755, 0.6781, 0.5845, 0.6739, 0.5413, 0.6979, 0.5365, 0.6988, 0.5411, 0.696, 0.5461, 0.6971, 0.5413, 0.6979, 0.5411, 0.696, 0.5458, 0.6933, 0.5755, 0.6781, 0.5681, 0.6816, 0.5659, 0.6693, 0.5729, 0.6628, 0.5845, 0.6739, 0.5755, 0.6781, 0.5729, 0.6628, 0.5811, 0.6552, 0.5411, 0.696, 0.5365, 0.6988, 0.5407, 0.6943, 0.5458, 0.6933, 0.5411, 0.696, 0.5407, 0.6943, 0.5451, 0.6898, 0.5507, 0.6906, 0.5458, 0.6933, 0.5451, 0.6898, 0.5496, 0.6852, 0.5559, 0.6878, 0.5507, 0.6906, 0.5496, 0.6852, 0.5545, 0.6803, 0.5617, 0.6848, 0.5559, 0.6878, 0.5545, 0.6803, 0.5599, 0.6751, 0.5681, 0.6816, 0.5617, 0.6848, 0.5599, 0.6751, 0.5659, 0.6693, 0.5545, 0.6803, 0.5496, 0.6852, 0.548, 0.6802, 0.5523, 0.6735, 0.5599, 0.6751, 0.5545, 0.6803, 0.5523, 0.6735, 0.5571, 0.6662, 0.5659, 0.6693, 0.5599, 0.6751, 0.5571, 0.6662, 0.5624, 0.6581, 0.5729, 0.6628, 0.5659, 0.6693, 0.5624, 0.6581, 0.5687, 0.6488, 0.5811, 0.6552, 0.5729, 0.6628, 0.5687, 0.6488, 0.5762, 0.6379, 0.5407, 0.6943, 0.5365, 0.6988, 0.5402, 0.6927, 0.5451, 0.6898, 0.5407, 0.6943, 0.5402, 0.6927, 0.544, 0.6866, 0.5496, 0.6852, 0.5451, 0.6898, 0.544, 0.6866, 0.548, 0.6802, 0.5762, 0.6379, 0.5687, 0.6488, 0.5631, 0.6368, 0.5694, 0.6225, 0.5402, 0.6927, 0.5365, 0.6988, 0.5396, 0.6914, 0.544, 0.6866, 0.5402, 0.6927, 0.5396, 0.6914, 0.5427, 0.6839, 0.548, 0.6802, 0.544, 0.6866, 0.5427, 0.6839, 0.546, 0.676, 0.5523, 0.6735, 0.548, 0.6802, 0.546, 0.676, 0.5495, 0.6677, 0.5571, 0.6662, 0.5523, 0.6735, 0.5495, 0.6677, 0.5535, 0.6586, 0.5624, 0.6581, 0.5571, 0.6662, 0.5535, 0.6586, 0.5579, 0.6484, 0.5687, 0.6488, 0.5624, 0.6581, 0.5579, 0.6484, 0.5631, 0.6368, 0.5495, 0.6677, 0.546, 0.676, 0.5436, 0.6727, 0.5462, 0.6632, 0.5535, 0.6586, 0.5495, 0.6677, 0.5462, 0.6632, 0.5491, 0.6526, 0.5579, 0.6484, 0.5535, 0.6586, 0.5491, 0.6526, 0.5525, 0.6408, 0.5631, 0.6368, 0.5579, 0.6484, 0.5525, 0.6408, 0.5564, 0.6269, 0.5694, 0.6225, 0.5631, 0.6368, 0.5564, 0.6269, 0.5609, 0.6108, 0.5396, 0.6914, 0.5365, 0.6988, 0.5388, 0.6903, 0.5427, 0.6839, 0.5396, 0.6914, 0.5388, 0.6903, 0.5411, 0.6817, 0.546, 0.676, 0.5427, 0.6839, 0.5411, 0.6817, 0.5436, 0.6727, 0.5609, 0.6108, 0.5564, 0.6269, 0.5487, 0.6204, 0.5515, 0.6021, 0.5388, 0.6903, 0.5365, 0.6988, 0.5379, 0.6896, 0.5411, 0.6817, 0.5388, 0.6903, 0.5379, 0.6896, 0.5393, 0.6802, 0.5436, 0.6727, 0.5411, 0.6817, 0.5393, 0.6802, 0.5409, 0.6705, 0.5462, 0.6632, 0.5436, 0.6727, 0.5409, 0.6705, 0.5425, 0.66, 0.5491, 0.6526, 0.5462, 0.6632, 0.5425, 0.66, 0.5443, 0.6486, 0.5525, 0.6408, 0.5491, 0.6526, 0.5443, 0.6486, 0.5463, 0.6356, 0.5564, 0.6269, 0.5525, 0.6408, 0.5463, 0.6356, 0.5487, 0.6204, 0.2347, 0.1523, 0.2074, 0.1523, 0.2074, 0.1389, 0.2347, 0.132, 0.2347, 0.132, 0.2074, 0.1389, 0.2074, 0.1243, 0.2347, 0.1219, 0.2074, 0.1243, 0.2074, 0.1091, 0.2347, 0.1091, 0.8841, 0.1523, 0.2347, 0.1523, 0.2347, 0.132, 0.8841, 0.132, 0.8841, 0.132, 0.2347, 0.132, 0.2347, 0.1219, 0.8841, 0.1219, 0.8841, 0.1219, 0.2347, 0.1219, 0.2347, 0.1091, 0.8841, 0.1091, 0.8702, 0.3391, 0.002865, 0.3391, 0.002865, 0.3239, 0.8702, 0.3239, 0.9405, 0.1243, 0.8841, 0.1219, 0.8841, 0.1091, 0.9405, 0.1091, 0.9405, 0.1389, 0.8841, 0.132, 0.9405, 0.1243, 0.9405, 0.1523, 0.8841, 0.1523, 0.8841, 0.132, 0.9405, 0.1389, 0.9405, 0.1243, 0.8841, 0.132, 0.8841, 0.1219, 0.2074, 0.1243, 0.2347, 0.1219, 0.2347, 0.132, 0.9404, 0.3391, 0.8702, 0.3391, 0.8702, 0.3239, 0.9404, 0.3239, 0.9404, 0.3239, 0.8702, 0.3239, 0.8702, 0.3093, 0.9404, 0.3093, 0.9404, 0.3093, 0.8702, 0.3093, 0.8702, 0.2958, 0.9404, 0.2958, 0.9404, 0.2958, 0.8702, 0.2958, 0.8702, 0.284, 0.9404, 0.284, 0.9404, 0.5093, 0.8702, 0.5093, 0.8702, 0.4975, 0.9404, 0.4975, 0.9404, 0.4975, 0.8702, 0.4975, 0.8702, 0.494, 0.8855, 0.4926, 0.9, 0.4887, 0.909, 0.484, 0.9404, 0.484, 0.9404, 0.484, 0.909, 0.484, 0.9123, 0.4823, 0.9219, 0.4741, 0.9248, 0.4694, 0.9404, 0.4694, 0.9404, 0.4694, 0.9248, 0.4694, 0.9278, 0.4645, 0.9299, 0.4543, 0.9404, 0.4543, 0.9404, 0.4543, 0.9299, 0.4543, 0.9278, 0.444, 0.9248, 0.4391, 0.9404, 0.4391, 0.9404, 0.4391, 0.9248, 0.4391, 0.9219, 0.4344, 0.9123, 0.4262, 0.909, 0.4245, 0.9404, 0.4245, 0.9404, 0.4245, 0.909, 0.4245, 0.9, 0.4199, 0.8855, 0.4159, 0.8702, 0.4146, 0.8702, 0.411, 0.9404, 0.411, 0.9404, 0.411, 0.8702, 0.411, 0.8702, 0.3993, 0.9404, 0.3993, 0.8395, 0.4245, 0.8369, 0.4262, 0.8295, 0.4344, 0.8272, 0.4391, 0.002911, 0.4391, 0.002911, 0.4245, 0.8232, 0.4543, 0.8248, 0.4645, 0.8272, 0.4694, 0.002911, 0.4694, 0.002911, 0.4543, 0.8702, 0.4146, 0.8579, 0.4159, 0.8466, 0.4199, 0.8395, 0.4245, 0.002911, 0.4245, 0.002911, 0.411, 0.8702, 0.411, 0.8272, 0.4391, 0.8248, 0.444, 0.8232, 0.4543, 0.002911, 0.4543, 0.002911, 0.4391, 0.8272, 0.4694, 0.8295, 0.4741, 0.8369, 0.4823, 0.8395, 0.484, 0.002911, 0.484, 0.002911, 0.4694, 0.4955, 0.9867, 0.4956, 0.9787, 0.5871, 0.9867, 0.4956, 0.9787, 0.4958, 0.9706, 0.5871, 0.9867, 0.4958, 0.9706, 0.4963, 0.9626, 0.5871, 0.9867, 0.4963, 0.9626, 0.4969, 0.9546, 0.5871, 0.9867, 0.4969, 0.9546, 0.4977, 0.9467, 0.5871, 0.9867, 0.4977, 0.9467, 0.4987, 0.9388, 0.5871, 0.9867, 0.4987, 0.9388, 0.4998, 0.9311, 0.5871, 0.9867, 0.4998, 0.9311, 0.5011, 0.9234, 0.5871, 0.9867, 0.5011, 0.9234, 0.5026, 0.9159, 0.5871, 0.9867, 0.5026, 0.9159, 0.5043, 0.9086, 0.5871, 0.9867, 0.5043, 0.9086, 0.5061, 0.9013, 0.5871, 0.9867, 0.5061, 0.9013, 0.508, 0.8943, 0.5871, 0.9867, 0.508, 0.8943, 0.5101, 0.8874, 0.5871, 0.9867, 0.5101, 0.8874, 0.5124, 0.8807, 0.5871, 0.9867, 0.5124, 0.8807, 0.5148, 0.8742, 0.5871, 0.9867, 0.5148, 0.8742, 0.5174, 0.8679, 0.5871, 0.9867, 0.2074, 0.0939, 0.2074, 0.1091, 0.002832, 0.1091, 0.002832, 0.0939, 0.2074, 0.0793, 0.2074, 0.0939, 0.002832, 0.0939, 0.002832, 0.0793, 0.2074, 0.06585, 0.2074, 0.0793, 0.002832, 0.0793, 0.002832, 0.06585, 0.9405, 0.05406, 0.9405, 0.06585, 0.8841, 0.06585, 0.2347, 0.06585, 0.2074, 0.06585, 0.002832, 0.06585, 0.002832, 0.05406, 0.8703, 0.05406, 0.8703, 0.2679, 0.8703, 0.2797, 0.002855, 0.2797, 0.002855, 0.2679, 0.8703, 0.1814, 0.8703, 0.185, 0.8581, 0.1863, 0.8468, 0.1903, 0.8397, 0.1949, 0.002855, 0.1949, 0.002855, 0.1814, 0.8703, 0.1696, 0.8703, 0.1814, 0.002855, 0.1814, 0.002855, 0.1696, 0.8702, 0.3823, 0.8702, 0.3941, 0.002865, 0.3941, 0.002865, 0.3823, 0.8702, 0.3688, 0.8702, 0.3823, 0.002865, 0.3823, 0.002865, 0.3688, 0.8702, 0.3542, 0.8702, 0.3688, 0.002865, 0.3688, 0.002865, 0.3542, 0.9954, 0.09497, 0.9954, 0.1091, 0.9405, 0.1091, 0.9405, 0.0939, 0.9954, 0.08141, 0.9954, 0.09497, 0.9405, 0.0939, 0.9405, 0.0793, 0.9954, 0.06891, 0.9954, 0.08141, 0.9405, 0.0793, 0.9405, 0.06585, 0.9954, 0.05796, 0.9954, 0.06891, 0.9405, 0.06585, 0.9405, 0.05406, 0.9954, 0.2648, 0.9954, 0.2758, 0.9405, 0.2797, 0.9405, 0.2679, 0.9954, 0.2523, 0.9954, 0.2648, 0.9405, 0.2679, 0.9405, 0.2544, 0.9954, 0.2388, 0.9954, 0.2523, 0.9405, 0.2544, 0.9405, 0.2398, 0.9954, 0.2247, 0.9954, 0.2388, 0.9405, 0.2398, 0.9405, 0.2247, 0.9954, 0.2106, 0.9954, 0.2247, 0.9405, 0.2247, 0.9405, 0.2095, 0.9954, 0.197, 0.9954, 0.2106, 0.9405, 0.2095, 0.9405, 0.1949, 0.9954, 0.1845, 0.9954, 0.197, 0.9405, 0.1949, 0.9405, 0.1814, 0.9954, 0.1735, 0.9954, 0.1845, 0.9405, 0.1814, 0.9405, 0.1696, 0.9953, 0.3792, 0.9953, 0.3902, 0.9404, 0.3941, 0.9404, 0.3823, 0.9953, 0.3667, 0.9953, 0.3792, 0.9404, 0.3823, 0.9404, 0.3688, 0.9953, 0.3532, 0.9953, 0.3667, 0.9404, 0.3688, 0.9404, 0.3542, 0.9953, 0.3391, 0.9953, 0.3532, 0.9404, 0.3542, 0.9404, 0.3391, 0.529, 0.7474, 0.5245, 0.7436, 0.5271, 0.7337, 0.5306, 0.7367, 0.5271, 0.7591, 0.5216, 0.7545, 0.5245, 0.7436, 0.529, 0.7474, 0.5251, 0.7722, 0.5185, 0.7668, 0.5216, 0.7545, 0.5271, 0.7591, 0.5228, 0.7872, 0.5149, 0.7811, 0.5185, 0.7668, 0.5251, 0.7722, 0.5351, 0.7079, 0.5342, 0.7072, 0.5365, 0.6988, 0.5336, 0.7172, 0.5319, 0.7157, 0.5342, 0.7072, 0.5351, 0.7079, 0.5322, 0.7267, 0.5295, 0.7245, 0.5319, 0.7157, 0.5336, 0.7172, 0.5306, 0.7367, 0.5271, 0.7337, 0.5295, 0.7245, 0.5322, 0.7267, 0.5271, 0.7337, 0.5239, 0.7295, 0.5272, 0.7213, 0.5295, 0.7245, 0.5245, 0.7436, 0.5204, 0.7382, 0.5239, 0.7295, 0.5271, 0.7337, 0.5216, 0.7545, 0.5166, 0.748, 0.5204, 0.7382, 0.5245, 0.7436, 0.5185, 0.7668, 0.5123, 0.7591, 0.5166, 0.748, 0.5216, 0.7545, 0.5149, 0.7811, 0.5075, 0.7721, 0.5123, 0.7591, 0.5185, 0.7668, 0.5342, 0.7072, 0.5334, 0.7062, 0.5365, 0.6988, 0.5319, 0.7157, 0.5303, 0.7136, 0.5334, 0.7062, 0.5342, 0.7072, 0.5295, 0.7245, 0.5272, 0.7213, 0.5303, 0.7136, 0.5319, 0.7157, 0.5075, 0.7721, 0.5008, 0.7603, 0.5069, 0.7491, 0.5123, 0.7591, 0.5334, 0.7062, 0.5327, 0.7048, 0.5365, 0.6988, 0.5303, 0.7136, 0.529, 0.711, 0.5327, 0.7048, 0.5334, 0.7062, 0.5272, 0.7213, 0.5252, 0.7173, 0.529, 0.711, 0.5303, 0.7136, 0.5239, 0.7295, 0.5212, 0.7241, 0.5252, 0.7173, 0.5272, 0.7213, 0.5204, 0.7382, 0.5169, 0.7314, 0.5212, 0.7241, 0.5239, 0.7295, 0.5166, 0.748, 0.5122, 0.7396, 0.5169, 0.7314, 0.5204, 0.7382, 0.5123, 0.7591, 0.5069, 0.7491, 0.5122, 0.7396, 0.5166, 0.748, 0.5169, 0.7314, 0.5141, 0.7233, 0.519, 0.7177, 0.5212, 0.7241, 0.5122, 0.7396, 0.5086, 0.7297, 0.5141, 0.7233, 0.5169, 0.7314, 0.5069, 0.7491, 0.5025, 0.737, 0.5086, 0.7297, 0.5122, 0.7396, 0.5008, 0.7603, 0.4953, 0.7459, 0.5025, 0.737, 0.5069, 0.7491, 0.5327, 0.7048, 0.5322, 0.7033, 0.5365, 0.6988, 0.529, 0.711, 0.528, 0.7078, 0.5322, 0.7033, 0.5327, 0.7048, 0.5252, 0.7173, 0.5236, 0.7126, 0.528, 0.7078, 0.529, 0.711, 0.5212, 0.7241, 0.519, 0.7177, 0.5236, 0.7126, 0.5252, 0.7173, 0.5322, 0.7033, 0.5319, 0.7015, 0.5365, 0.6988, 0.528, 0.7078, 0.5272, 0.7044, 0.5319, 0.7015, 0.5322, 0.7033, 0.5236, 0.7126, 0.5225, 0.7074, 0.5272, 0.7044, 0.528, 0.7078, 0.519, 0.7177, 0.5174, 0.7106, 0.5225, 0.7074, 0.5236, 0.7126, 0.5141, 0.7233, 0.512, 0.7143, 0.5174, 0.7106, 0.519, 0.7177, 0.5086, 0.7297, 0.506, 0.7184, 0.512, 0.7143, 0.5141, 0.7233, 0.5025, 0.737, 0.4993, 0.7233, 0.506, 0.7184, 0.5086, 0.7297, 0.4953, 0.7459, 0.4911, 0.7292, 0.4993, 0.7233, 0.5025, 0.737, 0.512, 0.7143, 0.5109, 0.7045, 0.5166, 0.703, 0.5174, 0.7106, 0.506, 0.7184, 0.5046, 0.7064, 0.5109, 0.7045, 0.512, 0.7143, 0.4993, 0.7233, 0.4973, 0.7086, 0.5046, 0.7064, 0.506, 0.7184, 0.4911, 0.7292, 0.489, 0.7111, 0.4973, 0.7086, 0.4993, 0.7233, 0.5319, 0.7015, 0.5317, 0.6997, 0.5365, 0.6988, 0.5272, 0.7044, 0.5269, 0.7007, 0.5317, 0.6997, 0.5319, 0.7015, 0.5225, 0.7074, 0.5219, 0.7018, 0.5269, 0.7007, 0.5272, 0.7044, 0.5174, 0.7106, 0.5166, 0.703, 0.5219, 0.7018, 0.5225, 0.7074, 0.5269, 0.7007, 0.5268, 0.6969, 0.5317, 0.6978, 0.5317, 0.6997, 0.5219, 0.7018, 0.5218, 0.696, 0.5268, 0.6969, 0.5269, 0.7007, 0.5166, 0.703, 0.5165, 0.6952, 0.5218, 0.696, 0.5219, 0.7018, 0.5109, 0.7045, 0.5107, 0.6945, 0.5165, 0.6952, 0.5166, 0.703, 0.5046, 0.7064, 0.5043, 0.6938, 0.5107, 0.6945, 0.5109, 0.7045, 0.4973, 0.7086, 0.4969, 0.6932, 0.5043, 0.6938, 0.5046, 0.7064, 0.489, 0.7111, 0.4883, 0.6927, 0.4969, 0.6932, 0.4973, 0.7086, 0.5317, 0.6997, 0.5317, 0.6978, 0.5365, 0.6988, 0.5043, 0.6938, 0.5053, 0.6813, 0.5116, 0.6845, 0.5107, 0.6945, 0.4969, 0.6932, 0.498, 0.6778, 0.5053, 0.6813, 0.5043, 0.6938, 0.4883, 0.6927, 0.4895, 0.6739, 0.498, 0.6778, 0.4969, 0.6932, 0.5317, 0.6978, 0.5319, 0.6959, 0.5365, 0.6988, 0.5268, 0.6969, 0.5272, 0.6931, 0.5319, 0.6959, 0.5317, 0.6978, 0.5218, 0.696, 0.5224, 0.6903, 0.5272, 0.6931, 0.5268, 0.6969, 0.5165, 0.6952, 0.5172, 0.6875, 0.5224, 0.6903, 0.5218, 0.696, 0.5107, 0.6945, 0.5116, 0.6845, 0.5172, 0.6875, 0.5165, 0.6952, 0.5224, 0.6903, 0.5234, 0.685, 0.5279, 0.6896, 0.5272, 0.6931, 0.5172, 0.6875, 0.5186, 0.6801, 0.5234, 0.685, 0.5224, 0.6903, 0.5116, 0.6845, 0.5134, 0.6749, 0.5186, 0.6801, 0.5172, 0.6875, 0.5053, 0.6813, 0.5074, 0.6693, 0.5134, 0.6749, 0.5116, 0.6845, 0.498, 0.6778, 0.5006, 0.6629, 0.5074, 0.6693, 0.5053, 0.6813, 0.4895, 0.6739, 0.4924, 0.6556, 0.5006, 0.6629, 0.498, 0.6778, 0.5319, 0.6959, 0.5322, 0.6942, 0.5365, 0.6988, 0.5272, 0.6931, 0.5279, 0.6896, 0.5322, 0.6942, 0.5319, 0.6959, 0.5006, 0.6629, 0.5047, 0.6491, 0.5108, 0.6583, 0.5074, 0.6693, 0.4924, 0.6556, 0.4973, 0.6385, 0.5047, 0.6491, 0.5006, 0.6629, 0.5322, 0.6942, 0.5328, 0.6926, 0.5365, 0.6988, 0.5279, 0.6896, 0.529, 0.6865, 0.5328, 0.6926, 0.5322, 0.6942, 0.5234, 0.685, 0.525, 0.6801, 0.529, 0.6865, 0.5279, 0.6896, 0.5186, 0.6801, 0.5208, 0.6734, 0.525, 0.6801, 0.5234, 0.685, 0.5134, 0.6749, 0.5161, 0.6662, 0.5208, 0.6734, 0.5186, 0.6801, 0.5074, 0.6693, 0.5108, 0.6583, 0.5161, 0.6662, 0.5134, 0.6749, 0.525, 0.6801, 0.5271, 0.6759, 0.5303, 0.6837, 0.529, 0.6865, 0.5208, 0.6734, 0.5235, 0.6676, 0.5271, 0.6759, 0.525, 0.6801, 0.5161, 0.6662, 0.5196, 0.6587, 0.5235, 0.6676, 0.5208, 0.6734, 0.5108, 0.6583, 0.5153, 0.6488, 0.5196, 0.6587, 0.5161, 0.6662, 0.5047, 0.6491, 0.5101, 0.6372, 0.5153, 0.6488, 0.5108, 0.6583, 0.4973, 0.6385, 0.5039, 0.6233, 0.5101, 0.6372, 0.5047, 0.6491, 0.5328, 0.6926, 0.5334, 0.6913, 0.5365, 0.6988, 0.529, 0.6865, 0.5303, 0.6837, 0.5334, 0.6913, 0.5328, 0.6926, 0.5101, 0.6372, 0.5167, 0.6276, 0.5206, 0.6411, 0.5153, 0.6488, 0.5039, 0.6233, 0.5122, 0.6119, 0.5167, 0.6276, 0.5101, 0.6372, 0.5334, 0.6913, 0.5342, 0.6902, 0.5365, 0.6988, 0.5303, 0.6837, 0.5319, 0.6816, 0.5342, 0.6902, 0.5334, 0.6913, 0.5271, 0.6759, 0.5295, 0.6726, 0.5319, 0.6816, 0.5303, 0.6837, 0.5235, 0.6676, 0.5268, 0.6631, 0.5295, 0.6726, 0.5271, 0.6759, 0.5196, 0.6587, 0.5239, 0.6527, 0.5268, 0.6631, 0.5235, 0.6676, 0.5153, 0.6488, 0.5206, 0.6411, 0.5239, 0.6527, 0.5196, 0.6587, 0.5268, 0.6631, 0.5305, 0.6599, 0.5322, 0.6704, 0.5295, 0.6726, 0.5239, 0.6527, 0.5287, 0.6485, 0.5305, 0.6599, 0.5268, 0.6631, 0.5206, 0.6411, 0.5266, 0.6356, 0.5287, 0.6485, 0.5239, 0.6527, 0.5167, 0.6276, 0.5242, 0.621, 0.5266, 0.6356, 0.5206, 0.6411, 0.5122, 0.6119, 0.5212, 0.6035, 0.5242, 0.621, 0.5167, 0.6276, 0.5342, 0.6902, 0.5351, 0.6895, 0.5365, 0.6988, 0.5319, 0.6816, 0.5337, 0.6802, 0.5351, 0.6895, 0.5342, 0.6902, 0.5295, 0.6726, 0.5322, 0.6704, 0.5337, 0.6802, 0.5319, 0.6816, 0.5212, 0.6035, 0.5311, 0.5986, 0.5322, 0.6175, 0.5242, 0.621, 0.5351, 0.6895, 0.536, 0.6892, 0.5365, 0.6988, 0.5337, 0.6802, 0.5356, 0.6794, 0.536, 0.6892, 0.5351, 0.6895, 0.5322, 0.6704, 0.5351, 0.6692, 0.5356, 0.6794, 0.5337, 0.6802, 0.5305, 0.6599, 0.5345, 0.6583, 0.5351, 0.6692, 0.5322, 0.6704, 0.5287, 0.6485, 0.5339, 0.6464, 0.5345, 0.6583, 0.5305, 0.6599, 0.5266, 0.6356, 0.5331, 0.6329, 0.5339, 0.6464, 0.5287, 0.6485, 0.5242, 0.621, 0.5322, 0.6175, 0.5331, 0.6329, 0.5266, 0.6356, 0.5345, 0.6583, 0.5385, 0.6584, 0.538, 0.6693, 0.5351, 0.6692, 0.5339, 0.6464, 0.5391, 0.6464, 0.5385, 0.6584, 0.5345, 0.6583, 0.5331, 0.6329, 0.5398, 0.6329, 0.5391, 0.6464, 0.5339, 0.6464, 0.5322, 0.6175, 0.5405, 0.6171, 0.5398, 0.6329, 0.5331, 0.6329, 0.5311, 0.5986, 0.5413, 0.5986, 0.5405, 0.6171, 0.5322, 0.6175, 0.536, 0.6892, 0.537, 0.6892, 0.5365, 0.6988, 0.5356, 0.6794, 0.5375, 0.6794, 0.537, 0.6892, 0.536, 0.6892, 0.5351, 0.6692, 0.538, 0.6693, 0.5375, 0.6794, 0.5356, 0.6794, 0.5413, 0.5986, 0.5515, 0.6021, 0.5487, 0.6204, 0.5405, 0.6171, 0.537, 0.6892, 0.5379, 0.6896, 0.5365, 0.6988, 0.5375, 0.6794, 0.5393, 0.6802, 0.5379, 0.6896, 0.537, 0.6892, 0.538, 0.6693, 0.5409, 0.6705, 0.5393, 0.6802, 0.5375, 0.6794, 0.5385, 0.6584, 0.5425, 0.66, 0.5409, 0.6705, 0.538, 0.6693, 0.5391, 0.6464, 0.5443, 0.6486, 0.5425, 0.66, 0.5385, 0.6584, 0.5398, 0.6329, 0.5463, 0.6356, 0.5443, 0.6486, 0.5391, 0.6464, 0.5405, 0.6171, 0.5487, 0.6204, 0.5463, 0.6356, 0.5398, 0.6329, 0.2347, 0.06585, 0.2347, 0.08613, 0.2074, 0.0793, 0.2074, 0.06585, 0.2347, 0.08613, 0.2074, 0.0939, 0.2074, 0.0793, 0.2347, 0.09622, 0.2347, 0.1091, 0.2074, 0.1091, 0.2074, 0.0939, 0.8841, 0.06585, 0.8841, 0.08613, 0.2347, 0.08613, 0.2347, 0.06585, 0.8841, 0.08613, 0.8841, 0.09622, 0.2347, 0.09622, 0.2347, 0.08613, 0.8841, 0.09622, 0.8841, 0.1091, 0.2347, 0.1091, 0.2347, 0.09622, 0.8702, 0.3391, 0.8702, 0.3542, 0.002865, 0.3542, 0.002865, 0.3391, 0.9405, 0.0939, 0.9405, 0.1091, 0.8841, 0.1091, 0.8841, 0.09622, 0.9405, 0.0793, 0.9405, 0.0939, 0.8841, 0.08613, 0.9405, 0.06585, 0.9405, 0.0793, 0.8841, 0.08613, 0.8841, 0.06585, 0.9405, 0.0939, 0.8841, 0.09622, 0.8841, 0.08613, 0.2074, 0.0939, 0.2347, 0.08613, 0.2347, 0.09622, 0.9404, 0.3391, 0.9404, 0.3542, 0.8702, 0.3542, 0.8702, 0.3391, 0.9404, 0.3542, 0.9404, 0.3688, 0.8702, 0.3688, 0.8702, 0.3542, 0.9404, 0.3688, 0.9404, 0.3823, 0.8702, 0.3823, 0.8702, 0.3688, 0.9404, 0.3823, 0.9404, 0.3941, 0.8702, 0.3941, 0.8702, 0.3823, 0.9405, 0.1696, 0.9405, 0.1814, 0.8703, 0.1814, 0.8703, 0.1696, 0.9405, 0.1814, 0.9405, 0.1949, 0.9092, 0.1949, 0.9001, 0.1903, 0.8857, 0.1863, 0.8703, 0.185, 0.8703, 0.1814, 0.9405, 0.1949, 0.9405, 0.2095, 0.9249, 0.2095, 0.922, 0.2048, 0.9125, 0.1966, 0.9092, 0.1949, 0.9405, 0.2095, 0.9405, 0.2247, 0.93, 0.2247, 0.928, 0.2144, 0.9249, 0.2095, 0.9405, 0.2247, 0.9405, 0.2398, 0.9249, 0.2398, 0.928, 0.2349, 0.93, 0.2247, 0.9405, 0.2398, 0.9405, 0.2544, 0.9092, 0.2544, 0.9125, 0.2528, 0.922, 0.2445, 0.9249, 0.2398, 0.9405, 0.2544, 0.9405, 0.2679, 0.8703, 0.2679, 0.8703, 0.2644, 0.8857, 0.263, 0.9001, 0.2591, 0.9092, 0.2544, 0.9405, 0.2679, 0.9405, 0.2797, 0.8703, 0.2797, 0.8703, 0.2679, 0.8397, 0.2544, 0.002855, 0.2544, 0.002855, 0.2398, 0.8273, 0.2398, 0.8296, 0.2445, 0.837, 0.2528, 0.8233, 0.2247, 0.002855, 0.2247, 0.002855, 0.2095, 0.8273, 0.2095, 0.8249, 0.2144, 0.8703, 0.2644, 0.8703, 0.2679, 0.002855, 0.2679, 0.002855, 0.2544, 0.8397, 0.2544, 0.8468, 0.2591, 0.8581, 0.263, 0.8273, 0.2398, 0.002855, 0.2398, 0.002855, 0.2247, 0.8233, 0.2247, 0.8249, 0.2349, 0.8273, 0.2095, 0.002855, 0.2095, 0.002855, 0.1949, 0.8397, 0.1949, 0.837, 0.1966, 0.8296, 0.2048])
me_circle.materials.append(mat_missile)
me_circle.use_remesh_preserve_volume = False
me_circle.use_remesh_preserve_attributes = False
me_circle.use_mirror_vertex_groups = False
me_circle.update()

# ---- objects
ob_circle_001 = bpy.data.objects.new('Circle.001', me_circle_002)
ob_plane_002 = bpy.data.objects.new('Plane.002', me_plane_006)
ob_circle = bpy.data.objects.new('Circle', me_circle)
ob_empty = bpy.data.objects.new('Empty', None)

# ---- transforms, parenting, visibility, modifiers, constraints
ob_circle_001.location = (0.0, -1.49e-08, 0.0)
ob_circle_001.rotation_euler = (1.571, -0.0, -1.571)
ob_circle_001.scale = (0.07022, 0.07022, 0.07022)
ob_circle_001.lineart.crease_threshold = 0.0
_m = ob_circle_001.modifiers.new('Auto Smooth', 'NODES')
_m.node_group = ng_auto_smooth
_gi = [s.identifier for s in ng_auto_smooth.interface.items_tree if s.item_type == 'SOCKET' and s.in_out == 'INPUT']
_m[_gi[1]] = 1.162  # Angle
ob_plane_002.location = (0.0, 0.0, 0.0)
ob_plane_002.rotation_euler = (0.0, 5.498, -1.571)
ob_plane_002.scale = (0.3281, 0.3281, 0.3281)
ob_plane_002.lineart.crease_threshold = 0.0
ob_circle.location = (0.0, -1.49e-08, 0.0)
ob_circle.rotation_euler = (1.571, -0.0, -1.571)
ob_circle.scale = (0.07022, 0.07022, 0.07022)
ob_circle.lineart.crease_threshold = 0.0
_m = ob_circle.modifiers.new('Auto Smooth', 'NODES')
_m.node_group = ng_auto_smooth
_gi = [s.identifier for s in ng_auto_smooth.interface.items_tree if s.item_type == 'SOCKET' and s.in_out == 'INPUT']
_m[_gi[1]] = 0.2077  # Angle
ob_empty.location = (-4.207e-17, -2.24, -0.3143)
ob_empty.rotation_euler = (1.571, -4.371e-08, 1.571)
ob_empty.scale = (4.462, 4.274, 4.462)
ob_empty.empty_display_type = 'IMAGE'
ob_empty.empty_image_offset = (0.0, 0.0)
ob_empty.hide_viewport = True
ob_empty.lineart.crease_threshold = 0.0

# ---- collection membership
col_collection_1.objects.link(ob_circle_001)
col_collection_1.objects.link(ob_plane_002)
col_collection_1.objects.link(ob_circle)
col_collection_1.objects.link(ob_empty)

# ---- scene / render settings (as saved in the file)
scene.frame_start = 1; scene.frame_end = 250; scene.frame_set(1)
scene.render.engine = 'BLENDER_EEVEE_NEXT'
scene.render.resolution_percentage = 50
scene.render.dither_intensity = 0.0
scene.render.bake_margin = 3
scene.cycles.use_denoising = False
scene.cycles.samples = 128
scene.cycles.sampling_pattern = 'TABULATED_SOBOL'
scene.cycles.use_adaptive_sampling = False
scene.cycles.use_light_tree = False
scene.cycles.blur_glossy = 0.0
scene.cycles.sample_clamp_indirect = 0.0
scene.view_settings.view_transform = 'Standard'
bpy.context.view_layer.update()

# ---- added for rendering (the .blend has no active camera and no usable light): camera, sun
cam_auto = bpy.data.cameras.new('AutoCamera')
cam_auto.lens = 50.0
cam_auto.sensor_width = 36.0
cam_auto.clip_end = 1000.0
ob_auto_camera = bpy.data.objects.new('AutoCamera', cam_auto)
scene.collection.objects.link(ob_auto_camera)
ob_auto_camera.location = (4.16778, -5.01531, 3.34354)
ob_auto_camera.rotation_euler = (1.09748, -7.21219e-08, 0.694738)
scene.camera = ob_auto_camera
light_auto_sun = bpy.data.lights.new('AutoSun', 'SUN')
light_auto_sun.energy = 3.0
light_auto_sun.angle = 0.0523599
ob_auto_sun = bpy.data.objects.new('AutoSun', light_auto_sun)
scene.collection.objects.link(ob_auto_sun)
ob_auto_sun.rotation_euler = (0.872665, 0.174533, 0.523599)
bpy.context.view_layer.update()
